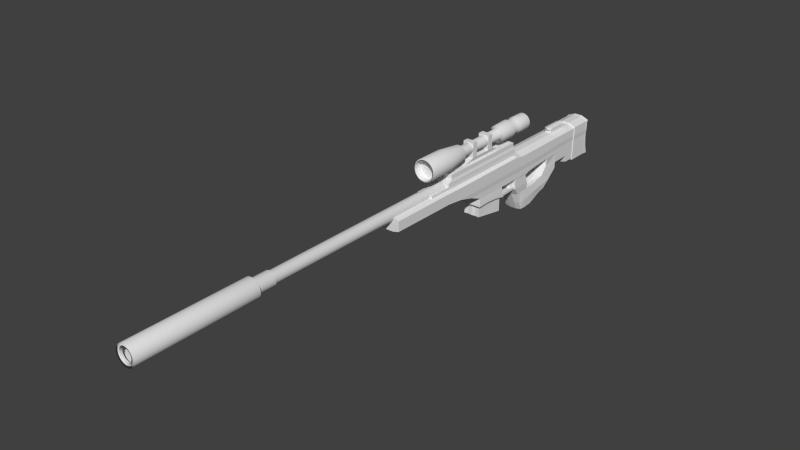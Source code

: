 # Source: SniperRifle.blend  (saved by Blender 2.75.0; exported with 4.5.12 LTS)
import bpy
from mathutils import Matrix  # noqa: F401  (used for matrix-valued properties, if any)

bpy.ops.wm.read_factory_settings(use_empty=True)
scene = bpy.context.scene
scene.name = 'Scene'

# ---- collections
col_collection_1 = bpy.data.collections.new('Collection 1'); scene.collection.children.link(col_collection_1)

# ---- world
world_world = bpy.data.worlds.new('World'); scene.world = world_world
world_world.color = (0.05088, 0.05088, 0.05088)
world_world.use_sun_shadow = False
world_world.sun_shadow_jitter_overblur = 0.0
world_world.cycles.sampling_method = 'MANUAL'
world_world.cycles.sample_map_resolution = 256

# ---- meshes
me_cylinder = bpy.data.meshes.new('Cylinder')
me_cylinder.from_pydata([(-5.224e-09, 0.8115, -1.384), (-8.822e-08, 1.165, 1.447), (0.1583, 0.7959, -1.384), (0.2273, 1.143, 1.447), (0.3105, 0.7497, -1.384), (0.4459, 1.077, 1.447), (0.4508, 0.6747, -1.384), (0.6474, 0.9689, 1.447), (0.5738, 0.5738, -1.384), (0.8239, 0.8239, 1.447), (0.6747, 0.4508, -1.384), (0.9689, 0.6474, 1.447), (0.7497, 0.3105, -1.384), (1.077, 0.4459, 1.447), (0.7959, 0.1583, -1.384), (1.143, 0.2273, 1.447), (0.8115, -1.099e-08, -1.384), (1.165, 9.966e-08, 1.447), (0.7959, -0.1583, -1.384), (1.143, -0.2273, 1.447), (0.7497, -0.3105, -1.384), (1.077, -0.4459, 1.447), (0.6747, -0.4508, -1.384), (0.9689, -0.6474, 1.447), (0.5738, -0.5738, -1.384), (0.8239, -0.8239, 1.447), (0.4508, -0.6747, -1.384), (0.6474, -0.9689, 1.447), (0.3105, -0.7497, -1.384), (0.4459, -1.077, 1.447), (0.1583, -0.7959, -1.384), (0.2273, -1.143, 1.447), (-2.541e-07, -0.8115, -1.384), (-4.108e-07, -1.165, 1.447), (-0.1583, -0.7959, -1.384), (-0.2273, -1.143, 1.447), (-0.3105, -0.7497, -1.384), (-0.4459, -1.077, 1.447), (-0.4508, -0.6747, -1.384), (-0.6474, -0.9689, 1.447), (-0.5738, -0.5738, -1.384), (-0.8239, -0.8239, 1.447), (-0.6747, -0.4508, -1.384), (-0.9689, -0.6474, 1.447), (-0.7497, -0.3105, -1.384), (-1.077, -0.4459, 1.447), (-0.7959, -0.1583, -1.384), (-1.143, -0.2273, 1.447), (-0.8115, 7.169e-07, -1.384), (-1.165, 1.157e-06, 1.447), (-0.7959, 0.1583, -1.384), (-1.143, 0.2273, 1.447), (-0.7497, 0.3105, -1.384), (-1.077, 0.4459, 1.447), (-0.6747, 0.4508, -1.384), (-0.9689, 0.6474, 1.447), (-0.5738, 0.5738, -1.384), (-0.8239, 0.8239, 1.447), (-0.4508, 0.6747, -1.384), (-0.6474, 0.9689, 1.447), (-0.3105, 0.7497, -1.384), (-0.4459, 1.077, 1.447), (-0.1583, 0.7959, -1.384), (-0.2273, 1.143, 1.447), (0.0, 1.0, -1.384), (0.1951, 0.9808, -1.384), (0.3827, 0.9239, -1.384), (0.5556, 0.8315, -1.384), (0.7071, 0.7071, -1.384), (0.8315, 0.5556, -1.384), (0.9239, 0.3827, -1.384), (0.9808, 0.1951, -1.384), (1.0, -3.466e-08, -1.384), (0.9808, -0.1951, -1.384), (0.9239, -0.3827, -1.384), (0.8315, -0.5556, -1.384), (0.7071, -0.7071, -1.384), (0.5556, -0.8315, -1.384), (0.3827, -0.9239, -1.384), (0.1951, -0.9808, -1.384), (-3.258e-07, -1.0, -1.384), (-0.1951, -0.9808, -1.384), (-0.3827, -0.9239, -1.384), (-0.5556, -0.8315, -1.384), (-0.7071, -0.7071, -1.384), (-0.8315, -0.5556, -1.384), (-0.9239, -0.3827, -1.384), (-0.9808, -0.1951, -1.384), (-1.0, 8.554e-07, -1.384), (-0.9808, 0.1951, -1.384), (-0.9239, 0.3827, -1.384), (-0.8315, 0.5556, -1.384), (-0.7071, 0.7071, -1.384), (-0.5556, 0.8315, -1.384), (-0.3827, 0.9239, -1.384), (-0.1951, 0.9808, -1.384), (-5.224e-09, 0.8115, -1.332), (0.1583, 0.7959, -1.332), (0.3105, 0.7497, -1.332), (0.4508, 0.6747, -1.332), (0.5738, 0.5738, -1.332), (0.6747, 0.4508, -1.332), (0.7497, 0.3105, -1.332), (0.7959, 0.1583, -1.332), (0.8115, 3.957e-09, -1.332), (0.7959, -0.1583, -1.332), (0.7497, -0.3105, -1.332), (0.6747, -0.4508, -1.332), (0.5738, -0.5738, -1.332), (0.4508, -0.6747, -1.332), (0.3105, -0.7497, -1.332), (0.1583, -0.7959, -1.332), (-2.541e-07, -0.8115, -1.332), (-0.1583, -0.7959, -1.332), (-0.3105, -0.7497, -1.332), (-0.4508, -0.6747, -1.332), (-0.5738, -0.5738, -1.332), (-0.6747, -0.4508, -1.332), (-0.7497, -0.3105, -1.332), (-0.7959, -0.1583, -1.332), (-0.8115, 7.318e-07, -1.332), (-0.7959, 0.1583, -1.332), (-0.7497, 0.3105, -1.332), (-0.6747, 0.4508, -1.332), (-0.5738, 0.5738, -1.332), (-0.4508, 0.6747, -1.332), (-0.3105, 0.7497, -1.332), (-0.1583, 0.7959, -1.332), (0.263, 1.322, 1.447), (-3.11e-08, 1.348, 1.447), (0.516, 1.246, 1.447), (0.7491, 1.121, 1.447), (0.9534, 0.9534, 1.447), (1.121, 0.7491, 1.447), (1.246, 0.516, 1.447), (1.322, 0.263, 1.447), (1.348, 1.191e-07, 1.447), (1.322, -0.263, 1.447), (1.246, -0.516, 1.447), (1.121, -0.7491, 1.447), (0.9534, -0.9534, 1.447), (0.7491, -1.121, 1.447), (0.516, -1.246, 1.447), (0.263, -1.322, 1.447), (-4.704e-07, -1.348, 1.447), (-0.263, -1.322, 1.447), (-0.516, -1.246, 1.447), (-0.7491, -1.121, 1.447), (-0.9534, -0.9534, 1.447), (-1.121, -0.7491, 1.447), (-1.246, -0.516, 1.447), (-1.322, -0.263, 1.447), (-1.348, 1.319e-06, 1.447), (-1.322, 0.263, 1.447), (-1.246, 0.516, 1.447), (-1.121, 0.7491, 1.447), (-0.9534, 0.9534, 1.447), (-0.7491, 1.121, 1.447), (-0.516, 1.246, 1.447), (-0.263, 1.322, 1.447), (0.2273, 1.143, 1.309), (-8.822e-08, 1.165, 1.309), (0.4459, 1.077, 1.309), (0.6474, 0.9689, 1.309), (0.8239, 0.8239, 1.309), (0.9689, 0.6474, 1.309), (1.077, 0.4459, 1.309), (1.143, 0.2273, 1.309), (1.165, 6.023e-08, 1.309), (1.143, -0.2273, 1.309), (1.077, -0.4459, 1.309), (0.9689, -0.6474, 1.309), (0.8239, -0.8239, 1.309), (0.6474, -0.9689, 1.309), (0.4459, -1.077, 1.309), (0.2273, -1.143, 1.309), (-4.108e-07, -1.165, 1.309), (-0.2273, -1.143, 1.309), (-0.4459, -1.077, 1.309), (-0.6474, -0.9689, 1.309), (-0.8239, -0.8239, 1.309), (-0.9689, -0.6474, 1.309), (-1.077, -0.4459, 1.309), (-1.143, -0.2273, 1.309), (-1.165, 1.118e-06, 1.309), (-1.143, 0.2273, 1.309), (-1.077, 0.4459, 1.309), (-0.9689, 0.6474, 1.309), (-0.8239, 0.8239, 1.309), (-0.6474, 0.9689, 1.309), (-0.4459, 1.077, 1.309), (-0.2273, 1.143, 1.309), (0.0, 1.0, 0.5158), (-3.11e-08, 1.348, 0.9515), (0.263, 1.322, 0.9515), (0.1951, 0.9808, 0.5158), (0.516, 1.246, 0.9515), (0.3827, 0.9239, 0.5158), (0.7491, 1.121, 0.9515), (0.5556, 0.8315, 0.5158), (0.9534, 0.9534, 0.9515), (0.7071, 0.7071, 0.5158), (1.121, 0.7491, 0.9515), (0.8315, 0.5556, 0.5158), (1.246, 0.516, 0.9515), (0.9239, 0.3827, 0.5158), (1.322, 0.263, 0.9515), (0.9808, 0.1951, 0.5158), (1.348, 2.347e-07, 0.9515), (1.0, 3.189e-07, 0.5158), (1.322, -0.263, 0.9515), (0.9808, -0.1951, 0.5158), (1.246, -0.516, 0.9515), (0.9239, -0.3827, 0.5158), (1.121, -0.7491, 0.9515), (0.8315, -0.5556, 0.5158), (0.9534, -0.9534, 0.9515), (0.7071, -0.7071, 0.5158), (0.7491, -1.121, 0.9515), (0.5556, -0.8315, 0.5158), (0.516, -1.246, 0.9515), (0.3827, -0.9239, 0.5158), (0.263, -1.322, 0.9515), (0.1951, -0.9808, 0.5158), (-4.704e-07, -1.348, 0.9515), (-3.258e-07, -1.0, 0.5158), (-0.263, -1.322, 0.9515), (-0.1951, -0.9808, 0.5158), (-0.516, -1.246, 0.9515), (-0.3827, -0.9239, 0.5158), (-0.7491, -1.121, 0.9515), (-0.5556, -0.8315, 0.5158), (-0.9534, -0.9534, 0.9515), (-0.7071, -0.7071, 0.5158), (-1.121, -0.7491, 0.9515), (-0.8315, -0.5556, 0.5158), (-1.246, -0.516, 0.9515), (-0.9239, -0.3827, 0.5158), (-1.322, -0.263, 0.9515), (-0.9808, -0.1951, 0.5158), (-1.348, 1.435e-06, 0.9515), (-1.0, 1.209e-06, 0.5158), (-1.322, 0.263, 0.9515), (-0.9808, 0.1951, 0.5158), (-1.246, 0.516, 0.9515), (-0.9239, 0.3827, 0.5158), (-1.121, 0.7491, 0.9515), (-0.8315, 0.5556, 0.5158), (-0.9534, 0.9534, 0.9515), (-0.7071, 0.7071, 0.5158), (-0.7491, 1.121, 0.9515), (-0.5556, 0.8315, 0.5158), (-0.516, 1.246, 0.9515), (-0.3827, 0.9239, 0.5158), (-0.263, 1.322, 0.9515), (-0.1951, 0.9808, 0.5158), (0.1293, 0.6503, 0.504), (0.2537, 0.6125, 0.504), (0.3684, 0.5513, 0.504), (0.4688, 0.4688, 0.504), (0.5513, 0.3684, 0.504), (0.6125, 0.2537, 0.504), (0.6503, 0.1293, 0.504), (0.663, 4.105e-07, 0.504), (0.6503, -0.1293, 0.504), (0.6125, -0.2537, 0.504), (0.5513, -0.3683, 0.504), (0.4688, -0.4688, 0.504), (0.3684, -0.5513, 0.504), (0.2537, -0.6125, 0.504), (0.1293, -0.6503, 0.504), (-1.877e-07, -0.663, 0.504), (-0.1293, -0.6503, 0.504), (-0.2537, -0.6125, 0.504), (-0.3684, -0.5513, 0.504), (-0.4688, -0.4688, 0.504), (-0.5513, -0.3683, 0.504), (-0.6125, -0.2537, 0.504), (-0.6503, -0.1293, 0.504), (-0.663, 1.001e-06, 0.504), (-0.6503, 0.1293, 0.504), (-0.6125, 0.2537, 0.504), (-0.5513, 0.3684, 0.504), (-0.4688, 0.4688, 0.504), (-0.3683, 0.5513, 0.504), (-0.2537, 0.6125, 0.504), (-0.1293, 0.6503, 0.504), (2.835e-08, 0.663, 0.504), (0.1293, 0.6503, -0.5456), (0.2537, 0.6125, -0.5456), (0.3684, 0.5513, -0.5456), (0.4688, 0.4688, -0.5456), (0.5513, 0.3684, -0.5456), (0.6125, 0.2537, -0.5456), (0.6503, 0.1293, -0.5456), (0.663, 1.722e-07, -0.5456), (0.6503, -0.1293, -0.5456), (0.6125, -0.2537, -0.5456), (0.5513, -0.3684, -0.5456), (0.4688, -0.4688, -0.5456), (0.3684, -0.5513, -0.5456), (0.2537, -0.6125, -0.5456), (0.1293, -0.6503, -0.5456), (-1.877e-07, -0.663, -0.5456), (-0.1293, -0.6503, -0.5456), (-0.2537, -0.6125, -0.5456), (-0.3684, -0.5513, -0.5456), (-0.4688, -0.4688, -0.5456), (-0.5513, -0.3683, -0.5456), (-0.6125, -0.2537, -0.5456), (-0.6503, -0.1293, -0.5456), (-0.663, 7.624e-07, -0.5456), (-0.6503, 0.1293, -0.5456), (-0.6125, 0.2537, -0.5456), (-0.5513, 0.3684, -0.5456), (-0.4688, 0.4688, -0.5456), (-0.3683, 0.5513, -0.5456), (-0.2537, 0.6125, -0.5456), (-0.1293, 0.6503, -0.5456), (2.835e-08, 0.663, -0.5456), (0.1951, 0.9808, -0.5635), (0.3827, 0.9239, -0.5635), (0.5556, 0.8315, -0.5635), (0.7071, 0.7071, -0.5635), (0.8315, 0.5556, -0.5635), (0.9239, 0.3827, -0.5635), (0.9808, 0.1951, -0.5635), (1.0, 1.074e-07, -0.5635), (0.9808, -0.1951, -0.5635), (0.9239, -0.3827, -0.5635), (0.8315, -0.5556, -0.5635), (0.7071, -0.7071, -0.5635), (0.5556, -0.8315, -0.5635), (0.3827, -0.9239, -0.5635), (0.1951, -0.9808, -0.5635), (-3.258e-07, -1.0, -0.5635), (-0.1951, -0.9808, -0.5635), (-0.3827, -0.9239, -0.5635), (-0.5556, -0.8315, -0.5635), (-0.7071, -0.7071, -0.5635), (-0.8315, -0.5556, -0.5635), (-0.9239, -0.3827, -0.5635), (-0.9808, -0.1951, -0.5635), (-1.0, 9.975e-07, -0.5635), (-0.9808, 0.1951, -0.5635), (-0.9239, 0.3827, -0.5635), (-0.8315, 0.5556, -0.5635), (-0.7071, 0.7071, -0.5635), (-0.5556, 0.8315, -0.5635), (-0.3827, 0.9239, -0.5635), (-0.1951, 0.9808, -0.5635), (0.0, 1.0, -0.5635), (0.2133, 1.072, -0.906), (0.1746, 0.8778, -0.9136), (0.1746, 0.8778, -1.078), (0.1951, 0.9808, -1.08), (0.4184, 1.01, -0.906), (0.3425, 0.8269, -0.9136), (0.3425, 0.8269, -1.078), (0.3827, 0.9239, -1.08), (0.6075, 0.9091, -0.906), (0.4973, 0.7442, -0.9136), (0.4973, 0.7442, -1.078), (0.5556, 0.8315, -1.08), (0.7731, 0.7731, -0.906), (0.6329, 0.6329, -0.9136), (0.6329, 0.6329, -1.078), (0.7071, 0.7071, -1.08), (0.9091, 0.6075, -0.906), (0.7442, 0.4973, -0.9136), (0.7442, 0.4973, -1.078), (0.8315, 0.5556, -1.08), (1.01, 0.4184, -0.906), (0.8269, 0.3425, -0.9136), (0.8269, 0.3425, -1.078), (0.9239, 0.3827, -1.08), (1.072, 0.2133, -0.906), (0.8778, 0.1746, -0.9136), (0.8778, 0.1746, -1.078), (0.9808, 0.1951, -1.08), (1.093, 7.654e-09, -0.906), (0.895, 7.197e-08, -0.9136), (0.895, 4.148e-08, -1.078), (1.0, 3.389e-08, -1.08), (1.072, -0.2133, -0.906), (0.8778, -0.1746, -0.9136), (0.8778, -0.1746, -1.078), (0.9808, -0.1951, -1.08), (1.01, -0.4184, -0.906), (0.8269, -0.3425, -0.9136), (0.8269, -0.3425, -1.078), (0.9239, -0.3827, -1.08), (0.9091, -0.6075, -0.906), (0.7442, -0.4973, -0.9136), (0.7442, -0.4973, -1.078), (0.8315, -0.5556, -1.08), (0.7731, -0.7731, -0.906), (0.6329, -0.6329, -0.9136), (0.6329, -0.6329, -1.078), (0.7071, -0.7071, -1.08), (0.6075, -0.9091, -0.906), (0.4973, -0.7442, -0.9136), (0.4973, -0.7442, -1.078), (0.5556, -0.8315, -1.08), (0.4184, -1.01, -0.906), (0.3425, -0.8269, -0.9136), (0.3425, -0.8269, -1.078), (0.3827, -0.9239, -1.08), (0.2133, -1.072, -0.906), (0.1746, -0.8778, -0.9136), (0.1746, -0.8778, -1.078), (0.1951, -0.9808, -1.08), (-3.674e-07, -1.093, -0.906), (-2.86e-07, -0.895, -0.9136), (-2.86e-07, -0.895, -1.078), (-3.258e-07, -1.0, -1.08), (-0.2133, -1.072, -0.906), (-0.1746, -0.8778, -0.9136), (-0.1746, -0.8778, -1.078), (-0.1951, -0.9808, -1.08), (-0.4184, -1.01, -0.906), (-0.3425, -0.8269, -0.9136), (-0.3425, -0.8269, -1.078), (-0.3827, -0.9239, -1.08), (-0.6075, -0.9091, -0.906), (-0.4973, -0.7442, -0.9136), (-0.4973, -0.7442, -1.078), (-0.5556, -0.8315, -1.08), (-0.7731, -0.7731, -0.906), (-0.6329, -0.6329, -0.9136), (-0.6329, -0.6329, -1.078), (-0.7071, -0.7071, -1.08), (-0.9091, -0.6075, -0.906), (-0.7442, -0.4973, -0.9136), (-0.7442, -0.4973, -1.078), (-0.8315, -0.5556, -1.08), (-1.01, -0.4184, -0.906), (-0.8269, -0.3425, -0.9136), (-0.8269, -0.3425, -1.078), (-0.9239, -0.3827, -1.08), (-1.072, -0.2133, -0.906), (-0.8778, -0.1746, -0.9136), (-0.8778, -0.1746, -1.078), (-0.9808, -0.1951, -1.08), (-1.093, 9.809e-07, -0.906), (-0.895, 8.686e-07, -0.9136), (-0.895, 8.382e-07, -1.078), (-1.0, 9.24e-07, -1.08), (-1.072, 0.2133, -0.906), (-0.8778, 0.1746, -0.9136), (-0.8778, 0.1746, -1.078), (-0.9808, 0.1951, -1.08), (-1.01, 0.4184, -0.906), (-0.8269, 0.3425, -0.9136), (-0.8269, 0.3425, -1.078), (-0.9239, 0.3827, -1.08), (-0.9091, 0.6075, -0.906), (-0.7442, 0.4973, -0.9136), (-0.7442, 0.4973, -1.078), (-0.8315, 0.5556, -1.08), (-0.7731, 0.7731, -0.906), (-0.6329, 0.6329, -0.9136), (-0.6329, 0.6329, -1.078), (-0.7071, 0.7071, -1.08), (-0.6075, 0.9091, -0.906), (-0.4973, 0.7442, -0.9136), (-0.4973, 0.7442, -1.078), (-0.5556, 0.8315, -1.08), (-0.4184, 1.01, -0.906), (-0.3425, 0.8269, -0.9136), (-0.3425, 0.8269, -1.078), (-0.3827, 0.9239, -1.08), (-0.2133, 1.072, -0.906), (-0.1746, 0.8778, -0.9136), (-0.1746, 0.8778, -1.078), (-0.1951, 0.9808, -1.08), (0.0, 1.0, -1.08), (5.621e-09, 0.895, -1.078), (5.621e-09, 0.895, -0.9136), (-1.109e-08, 1.093, -0.906)], [], [(193, 129, 128, 194), (194, 128, 130, 196), (196, 130, 131, 198), (198, 131, 132, 200), (200, 132, 133, 202), (202, 133, 134, 204), (204, 134, 135, 206), (206, 135, 136, 208), (208, 136, 137, 210), (210, 137, 138, 212), (212, 138, 139, 214), (214, 139, 140, 216), (216, 140, 141, 218), (218, 141, 142, 220), (220, 142, 143, 222), (222, 143, 144, 224), (224, 144, 145, 226), (226, 145, 146, 228), (228, 146, 147, 230), (230, 147, 148, 232), (232, 148, 149, 234), (234, 149, 150, 236), (236, 150, 151, 238), (238, 151, 152, 240), (240, 152, 153, 242), (242, 153, 154, 244), (244, 154, 155, 246), (246, 155, 156, 248), (248, 156, 157, 250), (250, 157, 158, 252), (49, 47, 183, 184), (254, 159, 129, 193), (252, 158, 159, 254), (34, 36, 114, 113), (2, 0, 64, 65), (4, 2, 65, 66), (6, 4, 66, 67), (8, 6, 67, 68), (10, 8, 68, 69), (12, 10, 69, 70), (14, 12, 70, 71), (16, 14, 71, 72), (18, 16, 72, 73), (20, 18, 73, 74), (22, 20, 74, 75), (24, 22, 75, 76), (26, 24, 76, 77), (28, 26, 77, 78), (30, 28, 78, 79), (32, 30, 79, 80), (34, 32, 80, 81), (36, 34, 81, 82), (38, 36, 82, 83), (40, 38, 83, 84), (42, 40, 84, 85), (44, 42, 85, 86), (46, 44, 86, 87), (48, 46, 87, 88), (50, 48, 88, 89), (52, 50, 89, 90), (54, 52, 90, 91), (56, 54, 91, 92), (58, 56, 92, 93), (60, 58, 93, 94), (62, 60, 94, 95), (0, 62, 95, 64), (96, 97, 98, 99, 100, 101, 102, 103, 104, 105, 106, 107, 108, 109, 110, 111, 112, 113, 114, 115, 116, 117, 118, 119, 120, 121, 122, 123, 124, 125, 126, 127), (8, 10, 101, 100), (62, 0, 96, 127), (36, 38, 115, 114), (10, 12, 102, 101), (38, 40, 116, 115), (12, 14, 103, 102), (40, 42, 117, 116), (14, 16, 104, 103), (42, 44, 118, 117), (16, 18, 105, 104), (44, 46, 119, 118), (18, 20, 106, 105), (46, 48, 120, 119), (20, 22, 107, 106), (48, 50, 121, 120), (22, 24, 108, 107), (50, 52, 122, 121), (24, 26, 109, 108), (52, 54, 123, 122), (26, 28, 110, 109), (0, 2, 97, 96), (54, 56, 124, 123), (28, 30, 111, 110), (2, 4, 98, 97), (56, 58, 125, 124), (30, 32, 112, 111), (4, 6, 99, 98), (58, 60, 126, 125), (32, 34, 113, 112), (6, 8, 100, 99), (60, 62, 127, 126), (1, 3, 128, 129), (3, 5, 130, 128), (5, 7, 131, 130), (7, 9, 132, 131), (9, 11, 133, 132), (11, 13, 134, 133), (13, 15, 135, 134), (15, 17, 136, 135), (17, 19, 137, 136), (19, 21, 138, 137), (21, 23, 139, 138), (23, 25, 140, 139), (25, 27, 141, 140), (27, 29, 142, 141), (29, 31, 143, 142), (31, 33, 144, 143), (33, 35, 145, 144), (35, 37, 146, 145), (37, 39, 147, 146), (39, 41, 148, 147), (41, 43, 149, 148), (43, 45, 150, 149), (45, 47, 151, 150), (47, 49, 152, 151), (49, 51, 153, 152), (51, 53, 154, 153), (53, 55, 155, 154), (55, 57, 156, 155), (57, 59, 157, 156), (59, 61, 158, 157), (61, 63, 159, 158), (63, 1, 129, 159), (160, 161, 191, 190, 189, 188, 187, 186, 185, 184, 183, 182, 181, 180, 179, 178, 177, 176, 175, 174, 173, 172, 171, 170, 169, 168, 167, 166, 165, 164, 163, 162), (23, 21, 170, 171), (51, 49, 184, 185), (25, 23, 171, 172), (53, 51, 185, 186), (27, 25, 172, 173), (55, 53, 186, 187), (29, 27, 173, 174), (3, 1, 161, 160), (57, 55, 187, 188), (31, 29, 174, 175), (5, 3, 160, 162), (59, 57, 188, 189), (33, 31, 175, 176), (7, 5, 162, 163), (61, 59, 189, 190), (35, 33, 176, 177), (9, 7, 163, 164), (63, 61, 190, 191), (37, 35, 177, 178), (11, 9, 164, 165), (1, 63, 191, 161), (39, 37, 178, 179), (13, 11, 165, 166), (41, 39, 179, 180), (15, 13, 166, 167), (43, 41, 180, 181), (17, 15, 167, 168), (45, 43, 181, 182), (19, 17, 168, 169), (47, 45, 182, 183), (21, 19, 169, 170), (285, 253, 255, 286), (253, 252, 254, 255), (286, 255, 192, 287), (255, 254, 193, 192), (284, 251, 253, 285), (251, 250, 252, 253), (283, 249, 251, 284), (249, 248, 250, 251), (282, 247, 249, 283), (247, 246, 248, 249), (281, 245, 247, 282), (245, 244, 246, 247), (280, 243, 245, 281), (243, 242, 244, 245), (279, 241, 243, 280), (241, 240, 242, 243), (278, 239, 241, 279), (239, 238, 240, 241), (277, 237, 239, 278), (237, 236, 238, 239), (276, 235, 237, 277), (235, 234, 236, 237), (275, 233, 235, 276), (233, 232, 234, 235), (274, 231, 233, 275), (231, 230, 232, 233), (273, 229, 231, 274), (229, 228, 230, 231), (272, 227, 229, 273), (227, 226, 228, 229), (271, 225, 227, 272), (225, 224, 226, 227), (270, 223, 225, 271), (223, 222, 224, 225), (269, 221, 223, 270), (221, 220, 222, 223), (268, 219, 221, 269), (219, 218, 220, 221), (267, 217, 219, 268), (217, 216, 218, 219), (266, 215, 217, 267), (215, 214, 216, 217), (265, 213, 215, 266), (213, 212, 214, 215), (264, 211, 213, 265), (211, 210, 212, 213), (263, 209, 211, 264), (209, 208, 210, 211), (262, 207, 209, 263), (207, 206, 208, 209), (261, 205, 207, 262), (205, 204, 206, 207), (260, 203, 205, 261), (203, 202, 204, 205), (259, 201, 203, 260), (201, 200, 202, 203), (258, 199, 201, 259), (199, 198, 200, 201), (257, 197, 199, 258), (197, 196, 198, 199), (256, 195, 197, 257), (195, 194, 196, 197), (287, 192, 195, 256), (192, 193, 194, 195), (319, 287, 256, 288), (288, 256, 257, 289), (289, 257, 258, 290), (290, 258, 259, 291), (291, 259, 260, 292), (292, 260, 261, 293), (293, 261, 262, 294), (294, 262, 263, 295), (295, 263, 264, 296), (296, 264, 265, 297), (297, 265, 266, 298), (298, 266, 267, 299), (299, 267, 268, 300), (300, 268, 269, 301), (301, 269, 270, 302), (302, 270, 271, 303), (303, 271, 272, 304), (304, 272, 273, 305), (305, 273, 274, 306), (306, 274, 275, 307), (307, 275, 276, 308), (308, 276, 277, 309), (309, 277, 278, 310), (310, 278, 279, 311), (311, 279, 280, 312), (312, 280, 281, 313), (313, 281, 282, 314), (314, 282, 283, 315), (315, 283, 284, 316), (316, 284, 285, 317), (318, 286, 287, 319), (317, 285, 286, 318), (349, 317, 318, 350), (350, 318, 319, 351), (348, 316, 317, 349), (347, 315, 316, 348), (346, 314, 315, 347), (345, 313, 314, 346), (344, 312, 313, 345), (343, 311, 312, 344), (342, 310, 311, 343), (341, 309, 310, 342), (340, 308, 309, 341), (339, 307, 308, 340), (338, 306, 307, 339), (337, 305, 306, 338), (336, 304, 305, 337), (335, 303, 304, 336), (334, 302, 303, 335), (333, 301, 302, 334), (332, 300, 301, 333), (331, 299, 300, 332), (330, 298, 299, 331), (329, 297, 298, 330), (328, 296, 297, 329), (327, 295, 296, 328), (326, 294, 295, 327), (325, 293, 294, 326), (324, 292, 293, 325), (323, 291, 292, 324), (322, 290, 291, 323), (321, 289, 290, 322), (320, 288, 289, 321), (351, 319, 288, 320), (479, 351, 320, 352), (352, 320, 321, 356), (356, 321, 322, 360), (360, 322, 323, 364), (364, 323, 324, 368), (368, 324, 325, 372), (372, 325, 326, 376), (376, 326, 327, 380), (380, 327, 328, 384), (384, 328, 329, 388), (388, 329, 330, 392), (392, 330, 331, 396), (396, 331, 332, 400), (400, 332, 333, 404), (404, 333, 334, 408), (408, 334, 335, 412), (412, 335, 336, 416), (416, 336, 337, 420), (420, 337, 338, 424), (424, 338, 339, 428), (428, 339, 340, 432), (432, 340, 341, 436), (436, 341, 342, 440), (440, 342, 343, 444), (444, 343, 344, 448), (448, 344, 345, 452), (452, 345, 346, 456), (456, 346, 347, 460), (460, 347, 348, 464), (464, 348, 349, 468), (472, 350, 351, 479), (468, 349, 350, 472), (94, 471, 475, 95), (471, 470, 474, 475), (470, 469, 473, 474), (469, 468, 472, 473), (95, 475, 476, 64), (475, 474, 477, 476), (474, 473, 478, 477), (473, 472, 479, 478), (93, 467, 471, 94), (467, 466, 470, 471), (466, 465, 469, 470), (465, 464, 468, 469), (92, 463, 467, 93), (463, 462, 466, 467), (462, 461, 465, 466), (461, 460, 464, 465), (91, 459, 463, 92), (459, 458, 462, 463), (458, 457, 461, 462), (457, 456, 460, 461), (90, 455, 459, 91), (455, 454, 458, 459), (454, 453, 457, 458), (453, 452, 456, 457), (89, 451, 455, 90), (451, 450, 454, 455), (450, 449, 453, 454), (449, 448, 452, 453), (88, 447, 451, 89), (447, 446, 450, 451), (446, 445, 449, 450), (445, 444, 448, 449), (87, 443, 447, 88), (443, 442, 446, 447), (442, 441, 445, 446), (441, 440, 444, 445), (86, 439, 443, 87), (439, 438, 442, 443), (438, 437, 441, 442), (437, 436, 440, 441), (85, 435, 439, 86), (435, 434, 438, 439), (434, 433, 437, 438), (433, 432, 436, 437), (84, 431, 435, 85), (431, 430, 434, 435), (430, 429, 433, 434), (429, 428, 432, 433), (83, 427, 431, 84), (427, 426, 430, 431), (426, 425, 429, 430), (425, 424, 428, 429), (82, 423, 427, 83), (423, 422, 426, 427), (422, 421, 425, 426), (421, 420, 424, 425), (81, 419, 423, 82), (419, 418, 422, 423), (418, 417, 421, 422), (417, 416, 420, 421), (80, 415, 419, 81), (415, 414, 418, 419), (414, 413, 417, 418), (413, 412, 416, 417), (79, 411, 415, 80), (411, 410, 414, 415), (410, 409, 413, 414), (409, 408, 412, 413), (78, 407, 411, 79), (407, 406, 410, 411), (406, 405, 409, 410), (405, 404, 408, 409), (77, 403, 407, 78), (403, 402, 406, 407), (402, 401, 405, 406), (401, 400, 404, 405), (76, 399, 403, 77), (399, 398, 402, 403), (398, 397, 401, 402), (397, 396, 400, 401), (75, 395, 399, 76), (395, 394, 398, 399), (394, 393, 397, 398), (393, 392, 396, 397), (74, 391, 395, 75), (391, 390, 394, 395), (390, 389, 393, 394), (389, 388, 392, 393), (73, 387, 391, 74), (387, 386, 390, 391), (386, 385, 389, 390), (385, 384, 388, 389), (72, 383, 387, 73), (383, 382, 386, 387), (382, 381, 385, 386), (381, 380, 384, 385), (71, 379, 383, 72), (379, 378, 382, 383), (378, 377, 381, 382), (377, 376, 380, 381), (70, 375, 379, 71), (375, 374, 378, 379), (374, 373, 377, 378), (373, 372, 376, 377), (69, 371, 375, 70), (371, 370, 374, 375), (370, 369, 373, 374), (369, 368, 372, 373), (68, 367, 371, 69), (367, 366, 370, 371), (366, 365, 369, 370), (365, 364, 368, 369), (67, 363, 367, 68), (363, 362, 366, 367), (362, 361, 365, 366), (361, 360, 364, 365), (66, 359, 363, 67), (359, 358, 362, 363), (358, 357, 361, 362), (357, 356, 360, 361), (65, 355, 359, 66), (355, 354, 358, 359), (354, 353, 357, 358), (353, 352, 356, 357), (64, 476, 355, 65), (476, 477, 354, 355), (477, 478, 353, 354), (478, 479, 352, 353)])
me_cylinder.polygons.foreach_set('use_smooth', [1, 1, 1, 1, 1, 1, 1, 1, 1, 1, 1, 1, 1, 1, 1, 1, 1, 1, 1, 1, 1, 1, 1, 1, 1, 1, 1, 1, 1, 1, 1, 1, 1, 1, 1, 1, 1, 1, 1, 1, 1, 1, 1, 1, 1, 1, 1, 1, 1, 1, 1, 1, 1, 1, 1, 1, 1, 1, 1, 1, 1, 1, 1, 1, 1, 1, 0, 1, 1, 1, 1, 1, 1, 1, 1, 1, 1, 1, 1, 1, 1, 1, 1, 1, 1, 1, 1, 1, 1, 1, 1, 1, 1, 1, 1, 1, 1, 1, 1, 1, 1, 1, 1, 1, 1, 1, 1, 1, 1, 1, 1, 1, 1, 1, 1, 1, 1, 1, 1, 1, 1, 1, 1, 1, 1, 1, 1, 1, 1, 1, 0, 1, 1, 1, 1, 1, 1, 1, 1, 1, 1, 1, 1, 1, 1, 1, 1, 1, 1, 1, 1, 1, 1, 1, 1, 1, 1, 1, 1, 1, 1, 1, 1, 1, 1, 1, 1, 1, 1, 1, 1, 1, 1, 1, 1, 1, 1, 1, 1, 1, 1, 1, 1, 1, 1, 1, 1, 1, 1, 1, 1, 1, 1, 1, 1, 1, 1, 1, 1, 1, 1, 1, 1, 1, 1, 1, 1, 1, 1, 1, 1, 1, 1, 1, 1, 1, 1, 1, 1, 1, 1, 1, 1, 1, 1, 1, 1, 1, 1, 1, 1, 1, 1, 1, 1, 1, 1, 1, 1, 1, 1, 1, 1, 1, 1, 1, 1, 1, 1, 1, 1, 1, 1, 1, 1, 1, 1, 1, 1, 1, 1, 1, 1, 1, 1, 1, 1, 1, 1, 1, 1, 1, 1, 1, 1, 1, 1, 1, 1, 1, 1, 1, 1, 1, 1, 1, 1, 1, 1, 1, 1, 1, 1, 1, 1, 1, 1, 1, 1, 1, 1, 1, 1, 1, 1, 1, 1, 1, 1, 1, 1, 1, 1, 1, 1, 1, 1, 1, 1, 1, 1, 1, 1, 1, 1, 1, 1, 1, 1, 1, 1, 1, 1, 1, 1, 1, 1, 1, 1, 1, 1, 1, 1, 1, 1, 1, 1, 1, 1, 1, 1, 1, 1, 1, 1, 1, 1, 1, 1, 1, 1, 1, 1, 1, 1, 1, 1, 1, 1, 1, 1, 1, 1, 1, 1, 1, 1, 1, 1, 1, 1, 1, 1, 1, 1, 1, 1, 1, 1, 1, 1, 1, 1, 1, 1, 1, 1, 1, 1, 1, 1, 1, 1, 1, 1, 1, 1, 1, 1, 1, 1, 1, 1, 1, 1, 1, 1, 1, 1, 1, 1, 1, 1, 1, 1, 1, 1, 1, 1, 1, 1, 1, 1, 1, 1, 1, 1, 1, 1, 1, 1, 1, 1, 1, 1, 1, 1, 1, 1, 1])
me_cylinder.use_remesh_preserve_volume = False
me_cylinder.use_remesh_preserve_attributes = False
me_cylinder.use_mirror_vertex_groups = False
me_cylinder.update()
me_cube = bpy.data.meshes.new('Cube')
me_cube.from_pydata([(-1.0, -1.0, -1.0), (-0.9015, -0.9015, 0.9669), (-1.0, 0.927, -1.0), (-0.9015, 0.9015, 0.9669), (1.0, -1.0, -1.0), (0.9015, -0.9015, 0.9669), (1.0, 0.927, -1.0), (0.9015, 0.9015, 0.9669), (-1.0, -1.0, 0.6276), (-1.0, 0.927, 0.6276), (1.0, 0.927, 0.6276), (1.0, -1.0, 0.6276), (-0.4921, -0.4921, 1.472), (-0.4921, 0.4921, 1.472), (0.4921, 0.4921, 1.472), (0.4921, -0.4921, 1.472), (-1.0, -1.0, 0.1985), (-1.0, 0.927, 0.1985), (1.0, 0.927, 0.1985), (1.0, -1.0, 0.1985), (1.0, -1.445, 0.1985), (1.0, -1.445, -1.0), (-1.0, -1.445, -1.0), (-1.0, -1.445, 0.1985), (-0.9015, -0.9015, 1.472), (-0.9015, 0.9015, 1.472), (0.9015, 0.9015, 1.472), (0.9015, -0.9015, 1.472), (-0.677, -0.2727, 2.036), (-0.677, 0.2761, 2.036), (0.7019, 0.2761, 2.036), (0.7019, -0.2727, 2.036), (-1.0, -0.3577, 0.6276), (-1.0, 0.2847, 0.6276), (-1.0, 0.2847, -1.0), (-1.0, -0.3577, -1.0), (1.0, 0.2847, 0.6276), (1.0, -0.3577, 0.6276), (1.0, -0.3577, -1.0), (1.0, 0.2847, -1.0), (-0.9015, -0.3005, 0.9669), (-0.9015, 0.3005, 0.9669), (0.9015, 0.3005, 0.9669), (0.9015, -0.3005, 0.9669), (-0.9015, -0.3005, 1.472), (-0.9015, 0.3005, 1.472), (0.9015, 0.3005, 1.472), (0.9015, -0.3005, 1.472), (1.0, -0.3577, 0.1985), (1.0, 0.2847, 0.1985), (-1.0, 0.2847, 0.1985), (-1.0, -0.3577, 0.1985), (-0.4921, -0.164, 1.472), (-0.4921, 0.164, 1.472), (0.4921, 0.164, 1.472), (0.4921, -0.164, 1.472), (-0.677, -0.164, 2.036), (-0.677, 0.164, 2.036), (0.7019, 0.164, 2.036), (0.7019, -0.164, 2.036), (-0.677, 0.164, 3.858), (-0.677, 0.2761, 3.858), (0.7019, 0.2761, 3.858), (0.7019, -0.164, 3.858), (0.7019, -0.2727, 3.858), (-0.677, -0.2727, 3.858), (-0.677, -0.164, 3.858), (0.7019, 0.164, 3.858)], [], [(50, 17, 2, 34), (17, 18, 6, 2), (48, 19, 4, 38), (16, 0, 22, 23), (34, 2, 6, 39), (40, 1, 24, 44), (41, 3, 9, 33), (3, 7, 10, 9), (43, 5, 11, 37), (5, 1, 8, 11), (52, 12, 28, 56), (1, 5, 27, 24), (7, 3, 25, 26), (42, 7, 26, 46), (11, 8, 16, 19), (37, 11, 19, 48), (9, 10, 18, 17), (33, 9, 17, 50), (20, 23, 22, 21), (0, 4, 21, 22), (19, 16, 23, 20), (4, 19, 20, 21), (53, 13, 25, 45), (13, 14, 26, 25), (55, 15, 27, 47), (15, 12, 24, 27), (28, 31, 64, 65), (12, 15, 31, 28), (14, 13, 29, 30), (54, 14, 30, 58), (15, 55, 59, 31), (55, 54, 58, 59), (59, 56, 66, 63), (59, 58, 57, 56), (14, 54, 46, 26), (54, 55, 47, 46), (12, 52, 44, 24), (52, 53, 45, 44), (8, 32, 51, 16), (32, 33, 50, 51), (10, 36, 49, 18), (36, 37, 48, 49), (5, 43, 47, 27), (43, 42, 46, 47), (13, 53, 57, 29), (53, 52, 56, 57), (7, 42, 36, 10), (42, 43, 37, 36), (1, 40, 32, 8), (40, 41, 33, 32), (3, 41, 45, 25), (41, 40, 44, 45), (0, 35, 38, 4), (35, 34, 39, 38), (18, 49, 39, 6), (49, 48, 38, 39), (16, 51, 35, 0), (51, 50, 34, 35), (67, 62, 61, 60), (64, 63, 66, 65), (58, 30, 62, 67), (30, 29, 61, 62), (56, 28, 65, 66), (57, 58, 67, 60), (31, 59, 63, 64), (29, 57, 60, 61)])
me_cube.use_remesh_preserve_volume = False
me_cube.use_remesh_preserve_attributes = False
me_cube.use_mirror_vertex_groups = False
me_cube.update()
me_cube_000 = bpy.data.meshes.new('Cube.000')
me_cube_000.from_pydata([(-0.9546, -0.9546, -0.6632), (-0.9546, 0.827, -0.6111), (-1.0, 0.8957, 0.1851), (0.9546, -0.9546, -0.6632), (0.9546, 0.827, -0.6111), (1.0, 0.8957, 0.1851), (-1.0, 1.0, -0.2388), (1.0, 1.0, -0.2388), (-1.0, 0.6843, 0.1851), (-0.9313, 0.5253, -0.7556), (1.0, 0.6843, 0.1851), (0.9313, 0.5253, -0.7556), (1.0, 0.6843, -0.2388), (-1.0, 0.6843, -0.2388), (-0.3333, 0.8957, 0.3076), (0.3333, 0.8957, 0.3076), (0.3182, 0.827, -0.6111), (-0.3182, 0.827, -0.6111), (-0.3182, -0.9546, -0.6632), (0.3182, -0.9546, -0.6632), (0.3333, 0.6843, 0.3076), (-0.3333, 0.6843, 0.3076), (-0.3181, 0.6261, -0.8313), (0.3181, 0.6261, -0.8313), (-0.9546, 0.9546, -0.4328), (0.9546, 0.9546, -0.4328), (0.9546, -1.224, -0.4328), (-0.9546, -1.224, -0.4328), (0.9546, 0.6494, -0.4328), (-0.9546, 0.6494, -0.4328), (0.3182, -1.224, -0.4328), (-0.3182, -1.224, -0.4328), (-1.0, -1.56, 0.2602), (-0.3333, -1.56, 0.3827), (1.0, -1.56, -0.2388), (0.3333, -1.56, -0.2388), (1.0, -1.56, 0.2602), (0.3333, -1.56, 0.3827), (-0.3333, -1.56, -0.2388), (0.3654, -3.281, -0.2174), (-0.3654, -3.281, -0.2174), (-0.3646, -2.25, 0.3909), (-0.9909, -2.25, 0.2759), (0.3775, -2.124, -0.2266), (0.9909, -2.124, -0.1592), (0.9909, -2.25, 0.2759), (0.3646, -2.25, 0.3909), (-0.9909, -2.124, -0.1592), (-0.3775, -2.124, -0.2266), (-0.9591, -3.276, 0.2647), (-0.3529, -3.276, 0.3761), (0.9591, -3.281, -0.1496), (-0.9591, -3.281, -0.1496), (0.9591, -3.276, 0.2647), (0.3529, -3.276, 0.3761), (-0.9546, -0.267, -0.6866), (1.0, -0.2465, 0.2602), (-1.0, -0.2465, 0.2602), (0.9546, -0.267, -0.6866), (1.0, -0.2465, -0.2388), (-0.3182, -0.2413, -0.6866), (0.3182, -0.2413, -0.6866), (0.3333, -0.2465, 0.3827), (-0.3333, -0.2465, 0.3827), (-0.9546, -0.2413, -0.4328), (0.9546, -0.2413, -0.4328), (-1.011, -0.2458, -1.04), (-1.011, -0.9758, -0.9751), (0.3371, -0.9758, -0.9751), (1.011, -0.9758, -0.9751), (-0.3371, -0.9758, -0.9751), (-0.3371, -0.2201, -1.04), (0.3371, -0.2201, -1.04), (1.011, -0.2458, -1.04), (-1.011, -0.2201, -1.143), (-1.011, -0.9758, -1.02), (0.3371, -0.9758, -1.02), (1.011, -0.9758, -1.02), (-0.3371, -0.9758, -1.02), (-0.3371, -0.2201, -1.143), (0.3371, -0.2201, -1.143), (1.011, -0.2201, -1.143), (-1.0, -0.2465, -0.2388), (-1.0, -1.56, -0.2388), (-1.0, 0.1762, 0.2602), (0.9315, 0.1846, -0.6896), (1.0, 0.1762, -0.2388), (0.9546, 0.1614, -0.4328), (-0.9315, 0.1846, -0.6896), (1.0, 0.1762, 0.2602), (-1.0, 0.1762, -0.2388), (-0.3182, 0.1846, -0.7272), (0.3182, 0.1846, -0.7272), (0.3333, 0.1762, 0.3827), (-0.3333, 0.1762, 0.3827), (-0.9546, 0.1614, -0.4328), (-0.3646, -2.002, 0.3909), (-0.9909, -2.002, 0.2759), (0.3775, -1.892, -0.2266), (0.9909, -1.892, -0.1614), (0.9909, -2.002, 0.2759), (0.3646, -2.002, 0.3909), (-0.9909, -1.892, -0.1614), (-0.3775, -1.892, -0.2266), (0.9546, 0.1614, -0.6866), (0.9546, 0.6494, -0.6572), (0.3182, 0.6826, -0.7324), (-0.9546, 0.6494, -0.6572), (-0.3182, 0.6826, -0.7324), (-0.9546, 0.1614, -0.6866), (-0.3182, 0.1614, -0.7258), (0.3182, 0.1614, -0.7258), (-0.3181, 0.8839, -2.35), (-0.3149, 0.452, -2.295), (0.3181, 0.8839, -2.35), (0.3149, 0.452, -2.295), (0.8149, 0.4529, -2.25), (0.844, 0.7679, -2.216), (-0.844, 0.7679, -2.216), (-0.8149, 0.4529, -2.25), (-0.315, 0.3724, -1.945), (-0.3153, 0.2747, -1.508), (-0.3182, 0.1895, -1.178), (-0.9315, 0.1895, -1.141), (-0.8548, 0.3173, -1.471), (-0.8452, 0.3919, -1.912), (-0.9313, 0.5888, -1.103), (-0.8602, 0.6117, -1.416), (-0.9222, 0.6955, -1.822), (-0.3181, 0.6896, -1.179), (-0.3143, 0.7101, -1.407), (0.9315, 0.1895, -1.141), (0.8548, 0.3173, -1.471), (0.8452, 0.3919, -1.912), (0.9222, 0.6955, -1.822), (0.8602, 0.6117, -1.416), (0.9313, 0.5888, -1.103), (0.3182, 0.1895, -1.178), (0.3153, 0.2747, -1.508), (0.315, 0.3724, -1.945), (0.3181, 0.6896, -1.179), (0.3143, 0.7101, -1.407), (-0.3182, 0.1884, -1.076), (0.9313, 0.5745, -1.025), (-0.9315, 0.1884, -1.039), (-0.9313, 0.5745, -1.025), (-0.3181, 0.6753, -1.1), (0.9315, 0.1884, -1.039), (0.3182, 0.1884, -1.076), (0.3181, 0.6753, -1.1), (0.8209, 0.1804, -1.039), (-0.7881, 0.1804, -1.039), (0.3186, 0.1804, -1.076), (-0.3186, 0.1804, -1.076), (0.3186, 0.1815, -1.178), (0.8209, 0.1815, -1.141), (-0.3186, 0.1815, -1.178), (-0.7881, 0.1815, -1.141), (0.8954, -0.2007, -1.04), (-0.8626, -0.2007, -1.04), (0.3362, -0.2007, -1.042), (-0.3362, -0.2007, -1.042), (0.3362, -0.2007, -1.145), (0.8954, -0.2007, -1.143), (-0.3362, -0.2007, -1.145), (-0.8626, -0.2007, -1.143), (0.6364, -0.2413, -0.6866), (0.6743, -0.2201, -1.04), (0.6364, 0.1614, -0.7062), (0.6249, 0.1846, -0.7084), (0.6249, 0.1884, -1.057), (0.5697, 0.1804, -1.057), (0.6158, -0.2007, -1.041), (-0.6364, -0.2413, -0.6866), (-0.6743, -0.2201, -1.04), (-0.6364, 0.1614, -0.7062), (-0.6249, 0.1846, -0.7084), (-0.6249, 0.1884, -1.057), (-0.5533, 0.1804, -1.057), (-0.5994, -0.2007, -1.041), (-0.9546, 1.411, -0.3712), (-0.9546, 1.284, -0.5495), (0.3333, 1.353, 0.3076), (1.0, 1.353, 0.1851), (0.9546, 1.411, -0.3712), (0.9546, 1.284, -0.5495), (-0.3182, 1.284, -0.5495), (-1.0, 1.457, -0.1773), (1.0, 1.457, -0.1773), (-1.0, 1.353, 0.1851), (-0.3333, 1.353, 0.3076), (0.3182, 1.284, -0.5495), (0.3035, 1.12, -2.113), (0.7798, 1.072, -1.988), (-0.7798, 1.072, -1.988), (-0.3035, 1.12, -2.113), (-0.8875, 1.113, -1.661), (-0.7925, 1.152, -1.271), (-0.2937, 1.052, -1.222), (0.8875, 1.113, -1.661), (0.7925, 1.152, -1.271), (0.2937, 1.052, -1.222), (-0.9546, 1.567, -0.3544), (-0.9546, 1.567, -0.5327), (0.3333, 1.567, 0.3076), (1.0, 1.567, 0.1851), (0.9546, 1.567, -0.3544), (0.9546, 1.567, -0.5327), (-1.0, 1.567, -0.1604), (1.0, 1.567, -0.1604), (-1.0, 1.567, 0.1851), (-0.3333, 1.567, 0.3076), (0.3149, 1.268, -1.927), (0.8164, 1.243, -1.87), (-0.8164, 1.243, -1.87), (-0.3149, 1.268, -1.927), (-0.8547, 1.372, -1.616), (-0.3153, 1.43, -1.671), (0.3153, 1.43, -1.671), (-0.9313, 1.567, -1.2), (-0.3181, 1.567, -1.276), (0.8547, 1.372, -1.616), (0.9313, 1.567, -1.2), (0.3181, 1.567, -1.276), (-0.9426, 1.567, -0.8757), (0.9426, 1.567, -0.8757), (-0.8255, 1.282, -0.8923), (0.8255, 1.282, -0.8923), (0.3064, 1.202, -0.9194), (-0.3064, 1.202, -0.9194), (-1.007, 2.612, -0.9209), (-0.9948, 2.612, -1.268), (1.007, 2.612, -0.9209), (0.9948, 2.612, -1.268), (-0.3398, 2.612, -1.349), (0.3398, 2.612, -1.349), (-1.02, 2.612, -0.3549), (-1.02, 2.612, -0.5545), (0.3561, 2.612, 0.3672), (1.068, 2.612, 0.2363), (1.02, 2.612, -0.3549), (1.02, 2.612, -0.5545), (-1.068, 2.612, -0.1406), (1.068, 2.612, -0.1406), (-1.068, 2.612, 0.2363), (-0.3561, 2.612, 0.3672), (-0.3561, 2.197, 0.3672), (1.02, 2.197, -0.3549), (-1.068, 2.197, -0.1406), (-0.9948, 2.197, -1.268), (1.02, 2.197, -0.5545), (1.007, 2.197, -0.9209), (0.3561, 2.197, 0.3672), (1.068, 2.197, 0.2363), (-1.007, 2.197, -0.9209), (-1.02, 2.197, -0.5545), (-1.02, 2.197, -0.3549), (-1.068, 2.197, 0.2363), (-0.3398, 2.197, -1.349), (1.068, 2.197, -0.1406), (0.9948, 2.197, -1.268), (0.3398, 2.197, -1.349), (0.9572, 2.185, -0.3544), (0.9572, 2.185, -0.5336), (0.3343, 2.185, 0.3076), (1.003, 2.185, 0.1851), (-0.9452, 2.185, -0.8775), (-0.9572, 2.185, -0.5336), (0.9339, 2.185, -1.203), (-0.3343, 2.185, 0.3076), (-1.003, 2.185, -0.1596), (-0.9339, 2.185, -1.203), (0.9452, 2.185, -0.8775), (-0.9572, 2.185, -0.3544), (-1.003, 2.185, 0.1851), (-0.319, 2.185, -1.279), (1.003, 2.185, -0.1596), (0.319, 2.185, -1.279), (-1.032, 2.682, -0.932), (-1.02, 2.733, -1.287), (1.032, 2.682, -0.932), (1.02, 2.733, -1.287), (-0.3262, 2.669, -0.9256), (-0.3484, 2.733, -1.37), (0.3262, 2.669, -0.9256), (0.3484, 2.733, -1.37), (-1.046, 2.656, -0.3516), (-1.046, 2.656, -0.5563), (0.3651, 2.682, 0.393), (1.095, 2.682, 0.2589), (1.046, 2.656, -0.3516), (1.046, 2.656, -0.5563), (-0.3263, 2.643, -0.5339), (-0.3418, 2.643, -0.1522), (-1.095, 2.656, -0.1319), (-1.095, 2.682, 0.2589), (1.095, 2.656, -0.1319), (-0.3651, 2.682, 0.393), (0.3263, 2.643, -0.5339), (0.3418, 2.643, -0.1522), (-0.3263, 2.643, -0.3511), (0.3263, 2.643, -0.3511), (-1.0, -1.56, 0.01069), (-1.0, 0.9478, 0.01069), (1.0, 0.9478, 0.01069), (1.0, -1.56, 0.01069), (-1.0, 0.6843, 0.01069), (1.0, 0.6843, 0.01069), (-0.9591, -3.278, 0.05757), (0.9591, -3.278, 0.05757), (0.9909, -2.187, 0.05834), (-0.9909, -2.187, 0.05834), (1.0, -0.2465, 0.01069), (-1.0, -0.2465, 0.01069), (1.0, 0.1762, 0.01069), (-1.0, 0.1762, 0.01069), (-0.9909, -1.947, 0.05721), (0.9909, -1.947, 0.05721), (0.3591, -3.278, 0.07937), (-0.3591, -3.278, 0.07937), (-1.0, 1.405, 0.07225), (1.0, 1.405, 0.07225), (-1.0, 1.567, 0.08909), (1.0, 1.567, 0.08909), (-1.068, 2.612, 0.1324), (1.068, 2.612, 0.1324), (1.068, 2.197, 0.1324), (-1.068, 2.197, 0.1324), (1.003, 2.185, 0.09086), (-1.003, 2.185, 0.09086), (-1.095, 2.659, 0.1481), (1.095, 2.659, 0.1481), (-0.3534, 2.652, 0.205), (0.3534, 2.652, 0.205), (-0.9546, -0.4962, -0.6788), (-0.9546, -0.7254, -0.671), (1.0, -0.6845, 0.2602), (1.0, -1.122, 0.2602), (-1.0, -0.6845, -0.2388), (-1.0, -1.122, -0.2388), (0.3333, -0.6845, 0.3827), (0.3333, -1.122, 0.3827), (-0.3333, -0.6845, 0.3827), (-0.3333, -1.122, 0.3827), (-0.9546, -0.5689, -0.4328), (-0.9546, -0.8964, -0.4328), (-1.0, -1.122, 0.2602), (-1.0, -0.6845, 0.2602), (0.9546, -0.7254, -0.671), (0.9546, -0.4962, -0.6788), (1.0, -1.122, -0.2388), (1.0, -0.6845, -0.2388), (0.9546, -0.8964, -0.4328), (0.9546, -0.5689, -0.4328), (-1.011, -0.4891, -0.9582), (-1.011, -0.7325, -0.9367), (1.011, -0.7325, -0.9367), (1.011, -0.4891, -0.9582), (-1.011, -0.472, -1.042), (-1.011, -0.7239, -1.001), (-0.3371, -0.472, -1.042), (-0.3371, -0.7239, -1.001), (0.3371, -0.472, -1.042), (0.3371, -0.7239, -1.001), (1.011, -0.7239, -1.001), (1.011, -0.472, -1.042), (-1.0, -1.122, 0.01069), (-1.0, -0.6845, 0.01069), (1.0, -1.122, 0.01069), (1.0, -0.6845, 0.01069), (-0.3153, 0.9599, -2.275), (0.3153, 0.9599, -2.275), (-0.8131, 0.9049, -2.12), (0.8327, 0.7811, -1.415), (-0.9084, 0.8371, -1.765), (-0.8327, 0.7811, -1.415), (0.9084, 0.8371, -1.765), (0.8131, 0.9049, -2.12), (-0.3105, 0.812, -1.399), (0.3105, 0.812, -1.399), (-1.0, 0.3457, 0.1851), (0.9546, 0.3241, -0.6768), (1.0, 0.3457, -0.2388), (0.9546, 0.3241, -0.4328), (-0.9546, 0.3241, -0.6768), (1.0, 0.3457, 0.1851), (-1.0, 0.3457, -0.2388), (0.3333, 0.3457, 0.3076), (-0.3333, 0.3457, 0.3076), (-0.9546, 0.3241, -0.4328), (0.9314, 0.2982, -0.7116), (-0.9314, 0.2982, -0.7116), (-0.3182, 0.5896, -2.35), (0.3182, 0.5896, -2.35), (0.8536, 0.5678, -2.252), (-0.8536, 0.5678, -2.252), (0.9314, 0.3227, -1.128), (0.8566, 0.4155, -1.453), (0.9221, 0.5036, -1.876), (-0.9314, 0.3227, -1.128), (-0.8566, 0.4155, -1.453), (-0.9221, 0.5036, -1.876), (-0.9314, 0.3172, -1.034), (0.9314, 0.3172, -1.034), (-1.0, 0.3457, 0.01069), (1.0, 0.3457, 0.01069), (0.9563, 1.979, -0.3544), (0.9555, 1.955, -0.3544), (0.9563, 1.979, -0.5333), (0.9555, 1.955, -0.533), (0.3339, 1.979, 0.3076), (0.3336, 1.955, 0.3076), (1.002, 1.979, 0.1851), (1.001, 1.955, 0.1851), (-0.9444, 1.979, -0.8769), (-0.9435, 1.955, -0.8763), (-0.9563, 1.979, -0.5333), (-0.9555, 1.955, -0.533), (0.933, 1.979, -1.202), (0.9322, 1.955, -0.9352), (-0.3336, 1.955, 0.3076), (-0.3339, 1.979, 0.3076), (-1.001, 1.955, -0.1601), (-1.002, 1.979, -0.1599), (-0.9322, 1.955, -0.9352), (-0.933, 1.979, -1.202), (0.9435, 1.955, -0.8763), (0.9444, 1.979, -0.8769), (-0.9555, 1.955, -0.3544), (-0.9563, 1.979, -0.3544), (-1.001, 1.955, 0.1851), (-1.002, 1.979, 0.1851), (-0.3184, 1.955, -1.011), (-0.3187, 1.979, -1.278), (1.001, 1.955, -0.1601), (1.002, 1.979, -0.1599), (0.3184, 1.955, -1.011), (0.3187, 1.979, -1.278), (-1.001, 1.955, 0.08968), (-1.002, 1.979, 0.09027), (1.001, 1.955, 0.08968), (1.002, 1.979, 0.09027), (0.9546, 1.572, -0.3544), (0.9546, 1.572, -0.5327), (0.3333, 1.572, 0.3076), (1.0, 1.572, 0.1851), (-0.9426, 1.572, -0.8757), (-0.9546, 1.572, -0.5327), (0.9313, 1.572, -0.9343), (-0.3333, 1.572, 0.3076), (-1.0, 1.572, -0.1604), (-0.9313, 1.572, -0.9343), (0.9426, 1.572, -0.8757), (-0.9546, 1.572, -0.3544), (-1.0, 1.572, 0.1851), (-0.3181, 1.572, -1.01), (1.0, 1.572, -0.1604), (0.3181, 1.572, -1.01), (-1.0, 1.572, 0.0891), (1.0, 1.572, 0.0891), (-0.3333, 1.572, 0.3923), (-0.3336, 1.955, 0.3923), (0.3336, 1.955, 0.3923), (0.3333, 1.572, 0.3923), (-0.3568, 1.559, 0.4534), (-0.3571, 1.969, 0.4534), (0.3571, 1.969, 0.4534), (0.3568, 1.559, 0.4534), (-0.3568, 1.559, 0.5067), (-0.3571, 1.969, 0.5067), (0.3571, 1.969, 0.5067), (0.3568, 1.559, 0.5067), (0.0, 0.8957, 0.3076), (0.0, -1.56, 0.3827), (0.0, -0.9546, -0.6632), (0.0, -1.56, -0.2388), (0.0, 0.6843, 0.3076), (0.0, -1.224, -0.4328), (2.98e-08, -3.276, 0.3761), (0.0, -3.281, -0.2174), (0.0, -2.124, -0.2266), (0.0, -2.25, 0.3909), (0.0, -0.2465, 0.3827), (0.0, -0.9758, -0.9751), (0.0, -0.9758, -1.02), (0.0, -0.2201, -1.143), (0.0, 0.1762, 0.3827), (0.0, -2.002, 0.3909), (0.0, -1.892, -0.2266), (0.0, 0.8839, -2.35), (0.0, 0.452, -2.295), (0.0, 0.1895, -1.178), (0.0, 0.2747, -1.508), (0.0, 0.3724, -1.945), (0.0, 0.1815, -1.178), (0.0, -0.2007, -1.145), (0.0, 1.353, 0.3076), (0.0, 1.12, -2.113), (0.0, 1.567, 0.3076), (0.0, 1.268, -1.927), (0.0, 1.567, -1.276), (0.0, 1.43, -1.671), (2.325e-06, 2.612, 0.3672), (2.295e-06, 2.612, -1.349), (2.98e-08, 2.197, -1.349), (2.98e-08, 2.197, 0.3672), (0.0, 2.185, 0.3076), (0.0, 2.185, -1.279), (2.295e-06, 2.682, 0.393), (2.235e-06, 2.643, -0.5339), (2.235e-06, 2.643, -0.1522), (2.235e-06, 2.643, -0.3511), (2.295e-06, 2.733, -1.37), (2.235e-06, 2.669, -0.9256), (2.295e-06, 2.652, 0.205), (0.0, -3.278, 0.07937), (0.0, -0.7239, -1.001), (0.0, -0.472, -1.042), (0.0, -1.122, 0.3827), (0.0, -0.6845, 0.3827), (0.0, 0.9599, -2.275), (0.0, 0.5896, -2.35), (0.0, 0.3457, 0.3076), (0.0, 1.955, -1.011), (0.0, 1.979, -1.278), (0.0, 1.955, 0.3076), (-2.98e-08, 1.979, 0.3076), (0.0, 1.572, 0.3076), (0.0, 1.572, -1.01), (0.0, 1.955, 0.3923), (0.0, 1.572, 0.3923), (-2.98e-08, 2.0, 0.4534), (0.0, 1.522, 0.4534), (-2.98e-08, 2.0, 0.5529), (0.0, 1.522, 0.5529)], [], [(29, 24, 1, 107), (305, 317, 99, 34), (352, 26, 3, 348), (31, 27, 0, 18), (106, 16, 4, 105), (21, 14, 2, 8), (312, 59, 86, 314), (2, 14, 190, 189), (405, 314, 86, 382), (475, 477, 30, 35), (86, 59, 65, 87), (17, 1, 181, 186), (83, 27, 31, 38), (377, 371, 192, 193), (41, 42, 49, 50), (306, 303, 6, 13), (302, 316, 97, 32), (480, 43, 39, 479), (375, 378, 198, 197), (388, 21, 8, 380), (303, 2, 189, 320), (25, 28, 105, 4), (389, 29, 107, 384), (401, 128, 118, 395), (120, 125, 119, 113), (385, 10, 20, 387), (309, 53, 54, 318), (481, 41, 50, 478), (372, 374, 196, 194), (373, 376, 199, 200), (338, 82, 64, 344), (82, 90, 95, 64), (12, 28, 25, 7), (25, 4, 185, 184), (374, 375, 197, 196), (43, 44, 51, 39), (10, 5, 15, 20), (476, 472, 14, 21), (107, 1, 17, 108), (108, 17, 16, 106), (26, 30, 19, 3), (477, 31, 18, 474), (376, 377, 193, 199), (15, 5, 183, 182), (310, 45, 53, 309), (45, 46, 54, 53), (47, 48, 40, 52), (311, 47, 52, 308), (488, 98, 43, 480), (308, 52, 40, 319), (102, 103, 48, 47), (100, 101, 46, 45), (98, 99, 44, 43), (317, 310, 44, 99), (38, 103, 102, 83), (37, 101, 100, 36), (34, 99, 98, 35), (316, 311, 42, 97), (473, 487, 101, 37), (32, 97, 96, 33), (481, 46, 101, 487), (313, 315, 90, 82), (386, 389, 95, 90), (382, 383, 28, 12), (519, 482, 63, 342), (336, 56, 62, 340), (173, 60, 71, 174), (166, 58, 73, 167), (344, 64, 55, 334), (334, 55, 66, 354), (342, 63, 57, 347), (307, 12, 7, 304), (404, 386, 90, 315), (87, 65, 58, 104), (70, 67, 75, 78), (356, 69, 77, 364), (156, 157, 123, 122), (474, 18, 70, 483), (348, 3, 69, 356), (3, 19, 68, 69), (60, 61, 72, 71), (18, 0, 67, 70), (517, 485, 80, 362), (358, 74, 79, 360), (362, 80, 81, 365), (354, 66, 74, 358), (494, 156, 122, 491), (155, 154, 137, 131), (483, 70, 78, 484), (69, 68, 76, 77), (368, 305, 34, 350), (383, 87, 104, 381), (304, 7, 188, 321), (6, 24, 29, 13), (351, 353, 65, 59), (482, 486, 94, 63), (56, 89, 93, 62), (60, 110, 111, 61), (173, 175, 110, 60), (64, 95, 109, 55), (166, 168, 104, 58), (63, 94, 84, 57), (96, 97, 42, 41), (522, 486, 93, 387), (390, 11, 105, 381), (11, 23, 106, 105), (22, 9, 107, 108), (23, 22, 108, 106), (391, 88, 109, 384), (91, 92, 111, 110), (176, 91, 110, 175), (169, 85, 104, 168), (393, 114, 117, 394), (395, 118, 112, 392), (521, 489, 114, 393), (398, 133, 116, 394), (133, 139, 115, 116), (493, 120, 113, 490), (7, 25, 184, 188), (24, 6, 187, 180), (149, 143, 136, 140), (140, 136, 135, 141), (378, 379, 201, 198), (146, 149, 140, 129), (129, 140, 141, 130), (1, 24, 180, 181), (172, 160, 72, 167), (491, 122, 121, 492), (492, 121, 120, 493), (178, 177, 144, 151), (131, 137, 138, 132), (132, 138, 139, 133), (403, 147, 131, 396), (396, 131, 132, 397), (397, 132, 133, 398), (152, 148, 142, 153), (122, 123, 124, 121), (121, 124, 125, 120), (402, 145, 126, 399), (399, 126, 127, 400), (400, 127, 128, 401), (145, 146, 129, 126), (126, 129, 130, 127), (16, 17, 186, 191), (9, 22, 146, 145), (391, 9, 145, 402), (176, 88, 144, 177), (390, 85, 147, 403), (169, 92, 148, 170), (92, 91, 142, 148), (22, 23, 149, 146), (23, 11, 143, 149), (158, 73, 81, 163), (157, 151, 144, 123), (165, 159, 151, 157), (147, 150, 155, 131), (160, 152, 153, 161), (179, 178, 151, 159), (170, 148, 152, 171), (163, 162, 154, 155), (495, 164, 156, 494), (164, 165, 157, 156), (79, 74, 165, 164), (485, 79, 164, 495), (81, 80, 162, 163), (174, 179, 159, 66), (72, 160, 161, 71), (74, 66, 159, 165), (150, 158, 163, 155), (171, 152, 160, 172), (150, 171, 172, 158), (147, 170, 171, 150), (85, 169, 170, 147), (158, 172, 167, 73), (92, 169, 168, 111), (61, 111, 168, 166), (61, 166, 167, 72), (71, 161, 179, 174), (161, 153, 178, 179), (91, 176, 177, 142), (153, 142, 177, 178), (88, 176, 175, 109), (55, 109, 175, 173), (55, 173, 174, 66), (321, 323, 205, 183), (515, 318, 54, 478), (35, 30, 26, 34), (475, 488, 103, 38), (199, 193, 213, 221), (180, 187, 208, 202), (228, 201, 200, 227), (193, 192, 212, 213), (182, 183, 205, 204), (320, 189, 210, 322), (181, 180, 202, 203), (196, 197, 219, 216), (329, 274, 257, 327), (225, 227, 200, 222), (224, 219, 197, 226), (326, 325, 239, 253), (505, 252, 238, 502), (194, 196, 216, 214), (496, 182, 204, 498), (497, 195, 215, 499), (379, 373, 200, 201), (370, 372, 194, 195), (472, 15, 182, 496), (520, 370, 195, 497), (4, 16, 191, 185), (259, 247, 240, 243), (257, 246, 245, 244), (251, 260, 233, 232), (247, 250, 241, 240), (256, 248, 242, 236), (216, 217, 215, 214), (249, 254, 230, 231), (258, 249, 231, 234), (250, 251, 232, 241), (252, 253, 239, 238), (254, 255, 237, 230), (255, 256, 236, 237), (501, 218, 212, 499), (218, 221, 213, 212), (223, 222, 221, 218), (500, 223, 218, 501), (219, 220, 217, 216), (184, 185, 207, 206), (195, 194, 214, 215), (189, 190, 211, 210), (188, 184, 206, 209), (200, 199, 221, 222), (229, 198, 201, 228), (226, 197, 198, 229), (181, 226, 229, 186), (186, 229, 228, 191), (504, 258, 234, 503), (260, 261, 235, 233), (203, 224, 226, 181), (207, 185, 227, 225), (191, 228, 227, 185), (231, 230, 278, 279), (243, 240, 290, 296), (503, 234, 283, 512), (236, 242, 294, 286), (240, 241, 291, 290), (233, 235, 285, 281), (238, 239, 289, 288), (327, 324, 242, 248), (502, 238, 288, 508), (237, 236, 286, 287), (244, 245, 297, 295), (325, 243, 296, 331), (241, 232, 280, 291), (324, 244, 295, 330), (230, 237, 287, 278), (268, 277, 261, 260), (232, 233, 281, 280), (507, 275, 258, 504), (328, 276, 259, 326), (267, 273, 256, 255), (266, 267, 255, 254), (264, 265, 253, 252), (263, 272, 251, 250), (275, 271, 249, 258), (271, 266, 254, 249), (273, 270, 248, 256), (262, 263, 250, 247), (272, 268, 260, 251), (274, 269, 246, 257), (276, 262, 247, 259), (506, 264, 252, 505), (367, 347, 57, 313), (526, 410, 264, 506), (435, 406, 262, 276), (431, 421, 269, 274), (427, 418, 268, 272), (406, 408, 263, 262), (429, 423, 270, 273), (425, 414, 266, 271), (433, 425, 271, 275), (408, 427, 272, 263), (410, 412, 265, 264), (414, 416, 267, 266), (416, 429, 273, 267), (441, 435, 276, 328), (524, 433, 275, 507), (418, 437, 277, 268), (439, 431, 274, 329), (278, 287, 292, 282), (280, 284, 298, 291), (301, 290, 291, 298), (514, 510, 293, 332), (510, 511, 300, 293), (293, 300, 286, 294), (333, 331, 296, 299), (296, 290, 301, 299), (286, 300, 292, 287), (511, 301, 298, 509), (513, 509, 298, 284), (512, 513, 284, 285), (281, 285, 284, 280), (279, 278, 282, 283), (332, 293, 294, 330), (234, 231, 279, 283), (297, 332, 330, 295), (288, 289, 331, 333), (508, 514, 332, 297), (423, 439, 329, 270), (412, 441, 328, 265), (338, 367, 313, 82), (265, 328, 326, 253), (242, 324, 330, 294), (239, 325, 331, 289), (257, 244, 324, 327), (259, 243, 325, 326), (270, 329, 327, 248), (187, 320, 322, 208), (479, 39, 318, 515), (188, 209, 323, 321), (5, 304, 321, 183), (337, 36, 305, 368), (380, 404, 315, 84), (10, 307, 304, 5), (57, 84, 315, 313), (102, 47, 311, 316), (100, 45, 310, 317), (49, 308, 319, 50), (42, 311, 308, 49), (44, 310, 309, 51), (51, 309, 318, 39), (6, 303, 320, 187), (83, 102, 316, 302), (8, 2, 303, 306), (385, 89, 314, 405), (56, 312, 314, 89), (36, 100, 317, 305), (56, 336, 369, 312), (336, 337, 368, 369), (83, 302, 366, 339), (339, 366, 367, 338), (302, 32, 346, 366), (366, 346, 347, 367), (34, 26, 352, 350), (350, 352, 353, 351), (312, 369, 351, 59), (369, 368, 350, 351), (67, 355, 359, 75), (355, 354, 358, 359), (76, 363, 364, 77), (363, 362, 365, 364), (75, 359, 361, 78), (359, 358, 360, 361), (484, 516, 363, 76), (516, 517, 362, 363), (58, 349, 357, 73), (349, 348, 356, 357), (73, 357, 365, 81), (357, 356, 364, 365), (33, 343, 346, 32), (343, 342, 347, 346), (0, 335, 355, 67), (335, 334, 354, 355), (27, 345, 335, 0), (345, 344, 334, 335), (36, 337, 341, 37), (337, 336, 340, 341), (473, 518, 343, 33), (518, 519, 342, 343), (83, 339, 345, 27), (339, 338, 344, 345), (65, 353, 349, 58), (353, 352, 348, 349), (489, 112, 370, 520), (112, 118, 372, 370), (141, 135, 373, 379), (130, 141, 379, 378), (134, 117, 377, 376), (128, 127, 375, 374), (135, 134, 376, 373), (118, 128, 374, 372), (127, 130, 378, 375), (117, 114, 371, 377), (10, 385, 405, 307), (8, 306, 404, 380), (11, 390, 403, 143), (88, 391, 402, 144), (124, 400, 401, 125), (123, 399, 400, 124), (144, 402, 399, 123), (135, 397, 398, 134), (136, 396, 397, 135), (143, 403, 396, 136), (134, 398, 394, 117), (490, 521, 393, 115), (119, 395, 392, 113), (115, 393, 394, 116), (9, 391, 384, 107), (85, 390, 381, 104), (476, 522, 387, 20), (28, 383, 381, 105), (306, 13, 386, 404), (86, 87, 383, 382), (13, 29, 389, 386), (89, 385, 387, 93), (125, 401, 395, 119), (95, 389, 384, 109), (94, 388, 380, 84), (307, 405, 382, 12), (445, 459, 440, 413), (413, 440, 441, 412), (450, 458, 438, 422), (422, 438, 439, 423), (458, 454, 430, 438), (438, 430, 431, 439), (448, 457, 436, 419), (419, 436, 437, 418), (528, 455, 432, 523), (523, 432, 433, 524), (459, 456, 434, 440), (440, 434, 435, 441), (447, 453, 428, 417), (417, 428, 429, 416), (446, 447, 417, 415), (415, 417, 416, 414), (444, 445, 413, 411), (411, 413, 412, 410), (443, 452, 426, 409), (409, 426, 427, 408), (455, 451, 424, 432), (432, 424, 425, 433), (451, 446, 415, 424), (424, 415, 414, 425), (453, 450, 422, 428), (428, 422, 423, 429), (442, 443, 409, 407), (407, 409, 408, 406), (452, 448, 419, 426), (426, 419, 418, 427), (454, 449, 420, 430), (430, 420, 421, 431), (456, 442, 407, 434), (434, 407, 406, 435), (420, 449, 460, 461), (525, 411, 410, 526), (498, 204, 444, 527), (209, 206, 442, 456), (210, 211, 449, 454), (225, 222, 448, 452), (206, 207, 443, 442), (202, 208, 450, 453), (219, 224, 446, 451), (220, 219, 451, 455), (207, 225, 452, 443), (204, 205, 445, 444), (224, 203, 447, 446), (203, 202, 453, 447), (323, 209, 456, 459), (500, 220, 455, 528), (222, 223, 457, 448), (322, 210, 454, 458), (208, 322, 458, 450), (205, 323, 459, 445), (530, 463, 467, 532), (444, 411, 462, 463), (525, 420, 461, 529), (527, 444, 463, 530), (467, 466, 470, 471), (529, 461, 465, 531), (463, 462, 466, 467), (461, 460, 464, 465), (534, 471, 470, 533), (465, 464, 468, 469), (532, 467, 471, 534), (531, 465, 469, 533), (466, 531, 533, 470), (464, 532, 534, 468), (468, 534, 533, 469), (462, 529, 531, 466), (449, 527, 530, 460), (411, 525, 529, 462), (460, 530, 532, 464), (223, 500, 528, 457), (211, 498, 527, 449), (420, 525, 526, 421), (436, 523, 524, 437), (457, 528, 523, 436), (21, 388, 522, 476), (113, 392, 521, 490), (114, 489, 520, 371), (341, 340, 519, 518), (37, 341, 518, 473), (361, 360, 517, 516), (78, 361, 516, 484), (40, 479, 515, 319), (288, 333, 514, 508), (283, 282, 513, 512), (282, 292, 509, 513), (300, 511, 509, 292), (299, 301, 511, 510), (333, 299, 510, 514), (437, 524, 507, 277), (421, 526, 506, 269), (269, 506, 505, 246), (277, 507, 504, 261), (245, 502, 508, 297), (235, 503, 512, 285), (261, 504, 503, 235), (220, 500, 501, 217), (217, 501, 499, 215), (371, 520, 497, 192), (14, 472, 496, 190), (192, 497, 499, 212), (190, 496, 498, 211), (246, 505, 502, 245), (35, 98, 488, 475), (319, 515, 478, 50), (80, 485, 495, 162), (162, 495, 494, 154), (138, 492, 493, 139), (137, 491, 492, 138), (139, 493, 490, 115), (392, 112, 489, 521), (388, 94, 486, 522), (62, 93, 486, 482), (68, 483, 484, 76), (154, 494, 491, 137), (360, 79, 485, 517), (19, 474, 483, 68), (340, 62, 482, 519), (41, 481, 487, 96), (33, 96, 487, 473), (103, 488, 480, 48), (30, 477, 474, 19), (20, 15, 472, 476), (46, 481, 478, 54), (48, 480, 479, 40), (38, 31, 477, 475)])
me_cube_000.polygons.foreach_set('use_smooth', [0, 0, 0, 0, 0, 0, 0, 0, 0, 0, 0, 0, 0, 0, 0, 0, 0, 0, 0, 0, 0, 0, 0, 0, 0, 0, 0, 0, 0, 0, 0, 0, 0, 0, 0, 0, 0, 0, 0, 0, 0, 0, 0, 0, 0, 0, 0, 0, 0, 0, 0, 0, 0, 0, 0, 0, 0, 0, 0, 0, 0, 0, 0, 0, 0, 0, 0, 0, 0, 0, 0, 0, 0, 0, 0, 0, 0, 0, 0, 0, 0, 0, 0, 0, 0, 0, 0, 0, 0, 0, 0, 0, 0, 0, 0, 0, 0, 0, 0, 0, 0, 0, 0, 0, 0, 0, 0, 0, 0, 0, 0, 0, 1, 1, 1, 0, 0, 0, 0, 0, 1, 0, 0, 1, 0, 0, 0, 0, 0, 0, 0, 0, 0, 0, 0, 0, 0, 0, 0, 0, 0, 0, 0, 0, 0, 0, 0, 0, 0, 0, 0, 0, 0, 0, 0, 0, 0, 0, 0, 0, 0, 0, 0, 0, 0, 0, 0, 0, 0, 0, 0, 0, 0, 0, 0, 0, 0, 0, 0, 0, 0, 0, 0, 0, 0, 0, 0, 0, 0, 0, 0, 1, 0, 0, 0, 0, 0, 0, 0, 0, 0, 0, 0, 1, 0, 0, 0, 0, 0, 0, 0, 0, 0, 0, 0, 0, 0, 0, 0, 0, 0, 0, 0, 0, 0, 0, 0, 1, 0, 0, 0, 0, 0, 0, 0, 0, 0, 0, 0, 0, 0, 0, 0, 0, 0, 0, 0, 0, 0, 0, 0, 0, 0, 0, 0, 0, 0, 0, 0, 0, 0, 0, 0, 0, 0, 0, 0, 0, 0, 0, 0, 0, 0, 0, 0, 0, 0, 0, 0, 0, 0, 0, 0, 0, 0, 0, 0, 0, 0, 0, 0, 0, 0, 0, 0, 0, 0, 0, 0, 0, 0, 0, 0, 0, 0, 0, 0, 0, 0, 0, 0, 0, 0, 0, 0, 0, 0, 0, 0, 0, 0, 0, 0, 0, 0, 0, 0, 0, 0, 0, 0, 0, 0, 0, 0, 0, 0, 0, 0, 0, 0, 0, 0, 0, 0, 0, 0, 0, 0, 0, 0, 0, 0, 0, 0, 0, 0, 0, 0, 0, 0, 0, 0, 0, 0, 0, 0, 0, 0, 0, 0, 0, 0, 0, 0, 0, 0, 0, 0, 0, 0, 0, 0, 0, 0, 0, 0, 0, 0, 0, 0, 0, 0, 1, 1, 1, 0, 0, 0, 0, 0, 0, 0, 0, 0, 0, 0, 0, 0, 0, 0, 0, 0, 0, 0, 0, 0, 0, 0, 0, 0, 0, 0, 0, 0, 0, 0, 0, 0, 0, 0, 0, 0, 0, 0, 0, 0, 0, 0, 0, 0, 0, 0, 0, 0, 0, 0, 0, 0, 0, 0, 0, 0, 0, 0, 0, 0, 0, 0, 0, 0, 0, 0, 0, 0, 0, 0, 0, 0, 0, 0, 0, 0, 0, 0, 0, 0, 0, 0, 0, 0, 0, 0, 0, 0, 0, 0, 1, 0, 0, 0, 0, 0, 0, 0, 0, 0, 0, 0, 0, 0, 0, 0, 0, 0, 0, 0, 0, 0, 0, 0, 1, 0, 0, 0, 0, 0, 0, 0, 0, 0, 1, 0, 0, 0, 0, 0, 0, 0, 0, 0, 0, 0, 0, 0, 0, 0])
me_cube_000.use_remesh_preserve_volume = False
me_cube_000.use_remesh_preserve_attributes = False
me_cube_000.use_mirror_vertex_groups = False
me_cube_000.update()
me_cylinder_000 = bpy.data.meshes.new('Cylinder.000')
me_cylinder_000.from_pydata([(-2.869e-08, 1.011, 3.161), (0.1973, 0.9919, 3.161), (0.387, 0.9344, 3.161), (0.5619, 0.8409, 3.161), (0.7151, 0.7151, 3.161), (0.8409, 0.5619, 3.161), (0.9344, 0.387, 3.161), (0.9919, 0.1973, 3.161), (1.011, 6.141e-07, 3.161), (0.9919, -0.1973, 3.161), (0.9344, -0.387, 3.161), (0.8409, -0.5619, 3.161), (0.7151, -0.7151, 3.161), (0.5619, -0.8409, 3.161), (0.387, -0.9344, 3.161), (0.1973, -0.9919, 3.161), (-3.332e-07, -1.011, 3.161), (-0.1973, -0.9919, 3.161), (-0.387, -0.9344, 3.161), (-0.5619, -0.8409, 3.161), (-0.7151, -0.7151, 3.161), (-0.8409, -0.5619, 3.161), (-0.9344, -0.387, 3.161), (-0.9919, -0.1973, 3.161), (-1.011, 1.523e-06, 3.161), (-0.9919, 0.1973, 3.161), (-0.9344, 0.387, 3.161), (-0.8409, 0.5619, 3.161), (-0.7151, 0.7151, 3.161), (-0.5619, 0.8409, 3.161), (-0.387, 0.9344, 3.161), (-0.1973, 0.9919, 3.161), (0.3132, 1.575, 3.179), (-3.803e-08, 1.605, 3.179), (0.6144, 1.483, 3.179), (0.8919, 1.335, 3.179), (1.135, 1.135, 3.179), (1.335, 0.8919, 3.179), (1.483, 0.6144, 3.179), (1.575, 0.3132, 3.179), (1.605, 5.145e-07, 3.179), (1.575, -0.3132, 3.179), (1.483, -0.6144, 3.179), (1.335, -0.8919, 3.179), (1.135, -1.135, 3.179), (0.8919, -1.335, 3.179), (0.6144, -1.483, 3.179), (0.3132, -1.575, 3.179), (-5.611e-07, -1.605, 3.179), (-0.3132, -1.575, 3.179), (-0.6144, -1.483, 3.179), (-0.8919, -1.335, 3.179), (-1.135, -1.135, 3.179), (-1.335, -0.8919, 3.179), (-1.483, -0.6144, 3.179), (-1.575, -0.3132, 3.179), (-1.605, 1.944e-06, 3.179), (-1.575, 0.3132, 3.179), (-1.483, 0.6144, 3.179), (-1.335, 0.8919, 3.179), (-1.135, 1.135, 3.179), (-0.8919, 1.335, 3.179), (-0.6144, 1.483, 3.179), (-0.3132, 1.575, 3.179), (-2.869e-08, 1.011, 3.114), (0.1973, 0.9919, 3.114), (0.387, 0.9344, 3.114), (0.5619, 0.8409, 3.114), (0.7151, 0.7151, 3.114), (0.8409, 0.5619, 3.114), (0.9344, 0.387, 3.114), (0.9919, 0.1973, 3.114), (1.011, 6.051e-07, 3.114), (0.9919, -0.1973, 3.114), (0.9344, -0.387, 3.114), (0.8409, -0.5619, 3.114), (0.7151, -0.7151, 3.114), (0.5619, -0.8409, 3.114), (0.387, -0.9344, 3.114), (0.1973, -0.9919, 3.114), (-3.332e-07, -1.011, 3.114), (-0.1973, -0.9919, 3.114), (-0.387, -0.9344, 3.114), (-0.5619, -0.8409, 3.114), (-0.7151, -0.7151, 3.114), (-0.8409, -0.5619, 3.114), (-0.9344, -0.387, 3.114), (-0.9919, -0.1973, 3.114), (-1.011, 1.514e-06, 3.114), (-0.9919, 0.1973, 3.114), (-0.9344, 0.387, 3.114), (-0.8409, 0.5619, 3.114), (-0.7151, 0.7151, 3.114), (-0.5619, 0.8409, 3.114), (-0.387, 0.9344, 3.114), (-0.1973, 0.9919, 3.114), (0.3109, 1.563, 3.142), (-3.803e-08, 1.594, 3.142), (0.6099, 1.472, 3.142), (0.8854, 1.325, 3.142), (1.127, 1.127, 3.142), (1.325, 0.8854, 3.142), (1.472, 0.6099, 3.142), (1.563, 0.3109, 3.142), (1.594, 5.074e-07, 3.142), (1.563, -0.3109, 3.142), (1.472, -0.6099, 3.142), (1.325, -0.8854, 3.142), (1.127, -1.127, 3.142), (0.8854, -1.325, 3.142), (0.6099, -1.472, 3.142), (0.3109, -1.563, 3.142), (-5.611e-07, -1.594, 3.142), (-0.3109, -1.563, 3.142), (-0.6099, -1.472, 3.142), (-0.8854, -1.325, 3.142), (-1.127, -1.127, 3.142), (-1.325, -0.8854, 3.142), (-1.472, -0.6099, 3.142), (-1.563, -0.3109, 3.142), (-1.594, 1.936e-06, 3.142), (-1.563, 0.3109, 3.142), (-1.472, 0.6099, 3.142), (-1.325, 0.8854, 3.142), (-1.127, 1.127, 3.142), (-0.8854, 1.325, 3.142), (-0.6099, 1.472, 3.142), (-0.3109, 1.563, 3.142), (-2.916e-09, 0.727, -6.995), (0.1418, 0.713, -6.995), (0.2782, 0.6717, -6.995), (0.4039, 0.6045, -6.995), (0.5141, 0.5141, -6.995), (0.6045, 0.4039, -6.995), (0.6717, 0.2782, -6.995), (0.713, 0.1418, -6.995), (0.727, -1.541e-06, -6.995), (0.713, -0.1418, -6.995), (0.6717, -0.2782, -6.995), (0.6045, -0.4039, -6.995), (0.5141, -0.5141, -6.995), (0.4039, -0.6045, -6.995), (0.2782, -0.6717, -6.995), (0.1418, -0.713, -6.995), (-2.218e-07, -0.727, -6.995), (-0.1418, -0.713, -6.995), (-0.2782, -0.6717, -6.995), (-0.4039, -0.6045, -6.995), (-0.5141, -0.5141, -6.995), (-0.6045, -0.4039, -6.995), (-0.6717, -0.2782, -6.995), (-0.713, -0.1418, -6.995), (-0.727, -8.873e-07, -6.995), (-0.713, 0.1418, -6.995), (-0.6717, 0.2782, -6.995), (-0.6045, 0.4039, -6.995), (-0.5141, 0.5141, -6.995), (-0.4039, 0.6045, -6.995), (-0.2782, 0.6717, -6.995), (-0.1418, 0.713, -6.995), (0.1951, 0.9808, -6.995), (0.0, 1.0, -6.995), (0.3827, 0.9239, -6.995), (0.5556, 0.8315, -6.995), (0.7071, 0.7071, -6.995), (0.8315, 0.5556, -6.995), (0.9239, 0.3827, -6.995), (0.9808, 0.1951, -6.995), (1.0, -1.581e-06, -6.995), (0.9808, -0.1951, -6.995), (0.9239, -0.3827, -6.995), (0.8315, -0.5556, -6.995), (0.7071, -0.7071, -6.995), (0.5556, -0.8315, -6.995), (0.3827, -0.9239, -6.995), (0.1951, -0.9808, -6.995), (-3.258e-07, -1.0, -6.995), (-0.1951, -0.9808, -6.995), (-0.3827, -0.9239, -6.995), (-0.5556, -0.8315, -6.995), (-0.7071, -0.7071, -6.995), (-0.8315, -0.5556, -6.995), (-0.9239, -0.3827, -6.995), (-0.9808, -0.1951, -6.995), (-1.0, -6.912e-07, -6.995), (-0.9808, 0.1951, -6.995), (-0.9239, 0.3827, -6.995), (-0.8315, 0.5556, -6.995), (-0.7071, 0.7071, -6.995), (-0.5556, 0.8315, -6.995), (-0.3827, 0.9239, -6.995), (-0.1951, 0.9808, -6.995), (-2.916e-09, 0.727, -6.985), (0.1418, 0.713, -6.985), (0.2782, 0.6717, -6.985), (0.4039, 0.6045, -6.985), (0.5141, 0.5141, -6.985), (0.6045, 0.4039, -6.985), (0.6717, 0.2782, -6.985), (0.713, 0.1418, -6.985), (0.727, -1.541e-06, -6.985), (0.713, -0.1418, -6.985), (0.6717, -0.2782, -6.985), (0.6045, -0.4039, -6.985), (0.5141, -0.5141, -6.985), (0.4039, -0.6045, -6.985), (0.2782, -0.6717, -6.985), (0.1418, -0.713, -6.985), (-2.218e-07, -0.727, -6.985), (-0.1418, -0.713, -6.985), (-0.2782, -0.6717, -6.985), (-0.4039, -0.6045, -6.985), (-0.5141, -0.5141, -6.985), (-0.6045, -0.4039, -6.985), (-0.6717, -0.2782, -6.985), (-0.713, -0.1418, -6.985), (-0.727, -8.873e-07, -6.985), (-0.713, 0.1418, -6.985), (-0.6717, 0.2782, -6.985), (-0.6045, 0.4039, -6.985), (-0.5141, 0.5141, -6.985), (-0.4039, 0.6045, -6.985), (-0.2782, 0.6717, -6.985), (-0.1418, 0.713, -6.985), (0.1937, 0.9736, -6.988), (0.0, 0.9927, -6.988), (0.3799, 0.9172, -6.988), (0.5515, 0.8254, -6.988), (0.702, 0.702, -6.988), (0.8254, 0.5515, -6.988), (0.9172, 0.3799, -6.988), (0.9736, 0.1937, -6.988), (0.9927, -1.581e-06, -6.988), (0.9736, -0.1937, -6.988), (0.9172, -0.3799, -6.988), (0.8254, -0.5515, -6.988), (0.702, -0.702, -6.988), (0.5515, -0.8254, -6.988), (0.3799, -0.9172, -6.988), (0.1937, -0.9736, -6.988), (-3.258e-07, -0.9927, -6.988), (-0.1937, -0.9736, -6.988), (-0.3799, -0.9172, -6.988), (-0.5515, -0.8254, -6.988), (-0.702, -0.702, -6.988), (-0.8254, -0.5515, -6.988), (-0.9172, -0.3799, -6.988), (-0.9736, -0.1937, -6.988), (-0.9927, -6.912e-07, -6.988), (-0.9736, 0.1937, -6.988), (-0.9172, 0.3799, -6.988), (-0.8254, 0.5515, -6.988), (-0.702, 0.702, -6.988), (-0.5515, 0.8254, -6.988), (-0.3799, 0.9172, -6.988), (-0.1937, 0.9736, -6.988), (-2.294e-08, 1.186, 0.008522), (0.2313, 1.163, 0.008522), (0.4537, 1.095, 0.008522), (0.6587, 0.9858, 0.008522), (0.8383, 0.8383, 0.008522), (0.9858, 0.6587, 0.008522), (1.095, 0.4537, 0.008522), (1.163, 0.2313, 0.008522), (1.186, 5.222e-08, 0.008522), (1.163, -0.2313, 0.008522), (1.095, -0.4537, 0.008522), (0.9858, -0.6587, 0.008522), (0.8383, -0.8383, 0.008522), (0.6587, -0.9858, 0.008522), (0.4537, -1.095, 0.008522), (0.2313, -1.163, 0.008522), (-4.093e-07, -1.186, 0.008522), (-0.2313, -1.163, 0.008522), (-0.4537, -1.095, 0.008522), (-0.6587, -0.9858, 0.008522), (-0.8383, -0.8383, 0.008522), (-0.9858, -0.6587, 0.008522), (-1.095, -0.4537, 0.008522), (-1.163, -0.2313, 0.008522), (-1.186, 1.108e-06, 0.008522), (-1.163, 0.2313, 0.008522), (-1.095, 0.4537, 0.008522), (-0.9858, 0.6587, 0.008522), (-0.8383, 0.8383, 0.008522), (-0.6587, 0.9858, 0.008522), (-0.4537, 1.095, 0.008522), (-0.2313, 1.163, 0.008522), (0.0, 0.9927, 0.0), (0.1937, 0.9736, 0.0), (0.3799, 0.9172, 0.0), (0.5515, 0.8254, 0.0), (0.702, 0.702, 0.0), (0.8254, 0.5515, 0.0), (0.9172, 0.3799, 0.0), (0.9736, 0.1937, 0.0), (0.9927, 7.55e-08, 0.0), (0.9736, -0.1937, 0.0), (0.9172, -0.3799, 0.0), (0.8254, -0.5515, 0.0), (0.702, -0.702, 0.0), (0.5515, -0.8254, 0.0), (0.3799, -0.9172, 0.0), (0.1937, -0.9736, 0.0), (-3.258e-07, -0.9927, 0.0), (-0.1937, -0.9736, 0.0), (-0.3799, -0.9172, 0.0), (-0.5515, -0.8254, 0.0), (-0.702, -0.702, 0.0), (-0.8254, -0.5515, 0.0), (-0.9172, -0.3799, 0.0), (-0.9736, -0.1937, 0.0), (-0.9927, 9.656e-07, 0.0), (-0.9736, 0.1937, 0.0), (-0.9172, 0.3799, 0.0), (-0.8254, 0.5515, 0.0), (-0.702, 0.702, 0.0), (-0.5515, 0.8254, 0.0), (-0.3799, 0.9172, 0.0), (-0.1937, 0.9736, 0.0), (-3.803e-08, 1.605, 0.443), (0.3132, 1.575, 0.443), (0.6144, 1.483, 0.443), (0.8919, 1.335, 0.443), (1.135, 1.135, 0.443), (1.335, 0.8919, 0.443), (1.483, 0.6144, 0.443), (1.575, 0.3132, 0.443), (1.605, -2.127e-08, 0.443), (1.575, -0.3132, 0.443), (1.483, -0.6144, 0.443), (1.335, -0.8919, 0.443), (1.135, -1.135, 0.443), (0.8919, -1.335, 0.443), (0.6144, -1.483, 0.443), (0.3132, -1.575, 0.443), (-5.611e-07, -1.605, 0.443), (-0.3132, -1.575, 0.443), (-0.6144, -1.483, 0.443), (-0.8919, -1.335, 0.443), (-1.135, -1.135, 0.443), (-1.335, -0.8919, 0.443), (-1.483, -0.6144, 0.443), (-1.575, -0.3132, 0.443), (-1.605, 1.408e-06, 0.443), (-1.575, 0.3132, 0.443), (-1.483, 0.6144, 0.443), (-1.335, 0.8919, 0.443), (-1.135, 1.135, 0.443), (-0.8919, 1.335, 0.443), (-0.6144, 1.483, 0.443), (-0.3132, 1.575, 0.443), (-3.803e-08, 1.594, 0.4688), (0.3109, 1.563, 0.4688), (0.6099, 1.472, 0.4688), (0.8854, 1.325, 0.4688), (1.127, 1.127, 0.4688), (1.325, 0.8854, 0.4688), (1.472, 0.6099, 0.4688), (1.563, 0.3109, 0.4688), (1.594, -1.095e-08, 0.4688), (1.563, -0.3109, 0.4688), (1.472, -0.6099, 0.4688), (1.325, -0.8854, 0.4688), (1.127, -1.127, 0.4688), (0.8854, -1.325, 0.4688), (0.6099, -1.472, 0.4688), (0.3109, -1.563, 0.4688), (-5.611e-07, -1.594, 0.4688), (-0.3109, -1.563, 0.4688), (-0.6099, -1.472, 0.4688), (-0.8854, -1.325, 0.4688), (-1.127, -1.127, 0.4688), (-1.325, -0.8854, 0.4688), (-1.472, -0.6099, 0.4688), (-1.563, -0.3109, 0.4688), (-1.594, 1.418e-06, 0.4688), (-1.563, 0.3109, 0.4688), (-1.472, 0.6099, 0.4688), (-1.325, 0.8854, 0.4688), (-1.127, 1.127, 0.4688), (-0.8854, 1.325, 0.4688), (-0.6099, 1.472, 0.4688), (-0.3109, 1.563, 0.4688), (0.2313, 1.163, 0.4455), (0.4537, 1.095, 0.4455), (0.6587, 0.9858, 0.4455), (0.8383, 0.8383, 0.4455), (0.9858, 0.6587, 0.4455), (1.095, 0.4537, 0.4455), (1.163, 0.2313, 0.4455), (1.186, 1.42e-08, 0.4455), (1.163, -0.2313, 0.4455), (1.095, -0.4537, 0.4455), (0.9858, -0.6587, 0.4455), (0.8383, -0.8383, 0.4455), (0.6587, -0.9858, 0.4455), (0.4537, -1.095, 0.4455), (0.2313, -1.163, 0.4455), (-4.093e-07, -1.186, 0.4455), (-0.2313, -1.163, 0.4455), (-0.4537, -1.095, 0.4455), (-0.6587, -0.9858, 0.4455), (-0.8383, -0.8383, 0.4455), (-0.9858, -0.6587, 0.4455), (-1.095, -0.4537, 0.4455), (-1.163, -0.2313, 0.4455), (-1.186, 1.069e-06, 0.4455), (-1.163, 0.2313, 0.4455), (-1.095, 0.4537, 0.4455), (-0.9858, 0.6587, 0.4455), (-0.8383, 0.8383, 0.4455), (-0.6587, 0.9858, 0.4455), (-0.4537, 1.095, 0.4455), (-0.2313, 1.163, 0.4455), (-2.294e-08, 1.186, 0.4455), (0.1937, 0.9736, 0.482), (0.3799, 0.9172, 0.482), (0.5515, 0.8254, 0.482), (0.702, 0.702, 0.482), (0.8254, 0.5515, 0.482), (0.9172, 0.3799, 0.482), (0.9736, 0.1937, 0.482), (0.9927, 7.55e-08, 0.482), (0.9736, -0.1937, 0.482), (0.9172, -0.3799, 0.482), (0.8254, -0.5515, 0.482), (0.702, -0.702, 0.482), (0.5515, -0.8254, 0.482), (0.3799, -0.9172, 0.482), (0.1937, -0.9736, 0.482), (-3.258e-07, -0.9927, 0.482), (-0.1937, -0.9736, 0.482), (-0.3799, -0.9172, 0.482), (-0.5515, -0.8254, 0.482), (-0.702, -0.702, 0.482), (-0.8254, -0.5515, 0.482), (-0.9172, -0.3799, 0.482), (-0.9736, -0.1937, 0.482), (-0.9927, 9.656e-07, 0.482), (-0.9736, 0.1937, 0.482), (-0.9172, 0.3799, 0.482), (-0.8254, 0.5515, 0.482), (-0.702, 0.702, 0.482), (-0.5515, 0.8254, 0.482), (-0.3799, 0.9172, 0.482), (-0.1937, 0.9736, 0.482), (0.0, 0.9927, 0.482), (0.0, 1.0, 0.008982), (0.1951, 0.9808, 0.008982), (0.3827, 0.9239, 0.008982), (0.5556, 0.8315, 0.008982), (0.7071, 0.7071, 0.008982), (0.8315, 0.5556, 0.008982), (0.9239, 0.3827, 0.008982), (0.9808, 0.1951, 0.008982), (1.0, 7.982e-08, 0.008982), (0.9808, -0.1951, 0.008982), (0.9239, -0.3827, 0.008982), (0.8315, -0.5556, 0.008982), (0.7071, -0.7071, 0.008982), (0.5556, -0.8315, 0.008982), (0.3827, -0.9239, 0.008982), (0.1951, -0.9808, 0.008982), (-3.258e-07, -1.0, 0.008982), (-0.1951, -0.9808, 0.008982), (-0.3827, -0.9239, 0.008982), (-0.5556, -0.8315, 0.008982), (-0.7071, -0.7071, 0.008982), (-0.8315, -0.5556, 0.008982), (-0.9239, -0.3827, 0.008982), (-0.9808, -0.1951, 0.008982), (-1.0, 9.699e-07, 0.008982), (-0.9808, 0.1951, 0.008982), (-0.9239, 0.3827, 0.008982), (-0.8315, 0.5556, 0.008982), (-0.7071, 0.7071, 0.008982), (-0.5556, 0.8315, 0.008982), (-0.3827, 0.9239, 0.008982), (-0.1951, 0.9808, 0.008982)], [], [(320, 33, 32, 321), (321, 32, 34, 322), (322, 34, 35, 323), (323, 35, 36, 324), (324, 36, 37, 325), (325, 37, 38, 326), (326, 38, 39, 327), (327, 39, 40, 328), (328, 40, 41, 329), (329, 41, 42, 330), (330, 42, 43, 331), (331, 43, 44, 332), (332, 44, 45, 333), (333, 45, 46, 334), (334, 46, 47, 335), (335, 47, 48, 336), (336, 48, 49, 337), (337, 49, 50, 338), (338, 50, 51, 339), (339, 51, 52, 340), (340, 52, 53, 341), (341, 53, 54, 342), (342, 54, 55, 343), (343, 55, 56, 344), (344, 56, 57, 345), (345, 57, 58, 346), (346, 58, 59, 347), (347, 59, 60, 348), (348, 60, 61, 349), (349, 61, 62, 350), (351, 63, 33, 320), (350, 62, 63, 351), (0, 1, 32, 33), (1, 2, 34, 32), (2, 3, 35, 34), (3, 4, 36, 35), (4, 5, 37, 36), (5, 6, 38, 37), (6, 7, 39, 38), (7, 8, 40, 39), (8, 9, 41, 40), (9, 10, 42, 41), (10, 11, 43, 42), (11, 12, 44, 43), (12, 13, 45, 44), (13, 14, 46, 45), (14, 15, 47, 46), (15, 16, 48, 47), (16, 17, 49, 48), (17, 18, 50, 49), (18, 19, 51, 50), (19, 20, 52, 51), (20, 21, 53, 52), (21, 22, 54, 53), (22, 23, 55, 54), (23, 24, 56, 55), (24, 25, 57, 56), (25, 26, 58, 57), (26, 27, 59, 58), (27, 28, 60, 59), (28, 29, 61, 60), (29, 30, 62, 61), (30, 31, 63, 62), (31, 0, 33, 63), (353, 96, 97, 352), (354, 98, 96, 353), (355, 99, 98, 354), (356, 100, 99, 355), (357, 101, 100, 356), (358, 102, 101, 357), (359, 103, 102, 358), (360, 104, 103, 359), (361, 105, 104, 360), (362, 106, 105, 361), (363, 107, 106, 362), (364, 108, 107, 363), (365, 109, 108, 364), (366, 110, 109, 365), (367, 111, 110, 366), (368, 112, 111, 367), (369, 113, 112, 368), (370, 114, 113, 369), (371, 115, 114, 370), (372, 116, 115, 371), (373, 117, 116, 372), (374, 118, 117, 373), (375, 119, 118, 374), (376, 120, 119, 375), (377, 121, 120, 376), (378, 122, 121, 377), (379, 123, 122, 378), (380, 124, 123, 379), (381, 125, 124, 380), (382, 126, 125, 381), (352, 97, 127, 383), (383, 127, 126, 382), (97, 96, 65, 64), (96, 98, 66, 65), (98, 99, 67, 66), (99, 100, 68, 67), (100, 101, 69, 68), (101, 102, 70, 69), (102, 103, 71, 70), (103, 104, 72, 71), (104, 105, 73, 72), (105, 106, 74, 73), (106, 107, 75, 74), (107, 108, 76, 75), (108, 109, 77, 76), (109, 110, 78, 77), (110, 111, 79, 78), (111, 112, 80, 79), (112, 113, 81, 80), (113, 114, 82, 81), (114, 115, 83, 82), (115, 116, 84, 83), (116, 117, 85, 84), (117, 118, 86, 85), (118, 119, 87, 86), (119, 120, 88, 87), (120, 121, 89, 88), (121, 122, 90, 89), (122, 123, 91, 90), (123, 124, 92, 91), (124, 125, 93, 92), (125, 126, 94, 93), (126, 127, 95, 94), (127, 97, 64, 95), (17, 81, 82, 18), (16, 80, 81, 17), (15, 79, 80, 16), (14, 78, 79, 15), (13, 77, 78, 14), (12, 76, 77, 13), (11, 75, 76, 12), (10, 74, 75, 11), (9, 73, 74, 10), (8, 72, 73, 9), (7, 71, 72, 8), (6, 70, 71, 7), (5, 69, 70, 6), (4, 68, 69, 5), (3, 67, 68, 4), (2, 66, 67, 3), (18, 82, 83, 19), (19, 83, 84, 20), (20, 84, 85, 21), (21, 85, 86, 22), (22, 86, 87, 23), (23, 87, 88, 24), (24, 88, 89, 25), (1, 65, 66, 2), (0, 64, 65, 1), (31, 95, 64, 0), (30, 94, 95, 31), (29, 93, 94, 30), (28, 92, 93, 29), (27, 91, 92, 28), (26, 90, 91, 27), (25, 89, 90, 26), (448, 449, 160, 161), (449, 450, 162, 160), (450, 451, 163, 162), (451, 452, 164, 163), (452, 453, 165, 164), (453, 454, 166, 165), (454, 455, 167, 166), (455, 456, 168, 167), (456, 457, 169, 168), (457, 458, 170, 169), (458, 459, 171, 170), (459, 460, 172, 171), (460, 461, 173, 172), (461, 462, 174, 173), (462, 463, 175, 174), (463, 464, 176, 175), (464, 465, 177, 176), (465, 466, 178, 177), (466, 467, 179, 178), (467, 468, 180, 179), (468, 469, 181, 180), (469, 470, 182, 181), (470, 471, 183, 182), (471, 472, 184, 183), (472, 473, 185, 184), (473, 474, 186, 185), (474, 475, 187, 186), (475, 476, 188, 187), (476, 477, 189, 188), (477, 478, 190, 189), (479, 448, 161, 191), (478, 479, 191, 190), (128, 161, 160, 129), (129, 160, 162, 130), (130, 162, 163, 131), (131, 163, 164, 132), (132, 164, 165, 133), (133, 165, 166, 134), (134, 166, 167, 135), (135, 167, 168, 136), (136, 168, 169, 137), (137, 169, 170, 138), (138, 170, 171, 139), (139, 171, 172, 140), (140, 172, 173, 141), (141, 173, 174, 142), (142, 174, 175, 143), (143, 175, 176, 144), (144, 176, 177, 145), (145, 177, 178, 146), (146, 178, 179, 147), (147, 179, 180, 148), (148, 180, 181, 149), (149, 181, 182, 150), (150, 182, 183, 151), (151, 183, 184, 152), (152, 184, 185, 153), (153, 185, 186, 154), (154, 186, 187, 155), (155, 187, 188, 156), (156, 188, 189, 157), (157, 189, 190, 158), (158, 190, 191, 159), (159, 191, 161, 128), (289, 288, 225, 224), (290, 289, 224, 226), (291, 290, 226, 227), (292, 291, 227, 228), (293, 292, 228, 229), (294, 293, 229, 230), (295, 294, 230, 231), (296, 295, 231, 232), (297, 296, 232, 233), (298, 297, 233, 234), (299, 298, 234, 235), (300, 299, 235, 236), (301, 300, 236, 237), (302, 301, 237, 238), (303, 302, 238, 239), (304, 303, 239, 240), (305, 304, 240, 241), (306, 305, 241, 242), (307, 306, 242, 243), (308, 307, 243, 244), (309, 308, 244, 245), (310, 309, 245, 246), (311, 310, 246, 247), (312, 311, 247, 248), (313, 312, 248, 249), (314, 313, 249, 250), (315, 314, 250, 251), (316, 315, 251, 252), (317, 316, 252, 253), (318, 317, 253, 254), (288, 319, 255, 225), (319, 318, 254, 255), (225, 192, 193, 224), (224, 193, 194, 226), (226, 194, 195, 227), (227, 195, 196, 228), (228, 196, 197, 229), (229, 197, 198, 230), (230, 198, 199, 231), (231, 199, 200, 232), (232, 200, 201, 233), (233, 201, 202, 234), (234, 202, 203, 235), (235, 203, 204, 236), (236, 204, 205, 237), (237, 205, 206, 238), (238, 206, 207, 239), (239, 207, 208, 240), (240, 208, 209, 241), (241, 209, 210, 242), (242, 210, 211, 243), (243, 211, 212, 244), (244, 212, 213, 245), (245, 213, 214, 246), (246, 214, 215, 247), (247, 215, 216, 248), (248, 216, 217, 249), (249, 217, 218, 250), (250, 218, 219, 251), (251, 219, 220, 252), (252, 220, 221, 253), (253, 221, 222, 254), (254, 222, 223, 255), (255, 223, 192, 225), (145, 146, 210, 209), (144, 145, 209, 208), (143, 144, 208, 207), (142, 143, 207, 206), (141, 142, 206, 205), (140, 141, 205, 204), (139, 140, 204, 203), (138, 139, 203, 202), (137, 138, 202, 201), (136, 137, 201, 200), (135, 136, 200, 199), (134, 135, 199, 198), (133, 134, 198, 197), (132, 133, 197, 196), (131, 132, 196, 195), (130, 131, 195, 194), (146, 147, 211, 210), (147, 148, 212, 211), (148, 149, 213, 212), (149, 150, 214, 213), (150, 151, 215, 214), (151, 152, 216, 215), (152, 153, 217, 216), (129, 130, 194, 193), (128, 129, 193, 192), (159, 128, 192, 223), (158, 159, 223, 222), (157, 158, 222, 221), (156, 157, 221, 220), (155, 156, 220, 219), (154, 155, 219, 218), (153, 154, 218, 217), (413, 350, 351, 414), (414, 351, 320, 415), (412, 349, 350, 413), (411, 348, 349, 412), (410, 347, 348, 411), (409, 346, 347, 410), (408, 345, 346, 409), (407, 344, 345, 408), (406, 343, 344, 407), (405, 342, 343, 406), (404, 341, 342, 405), (403, 340, 341, 404), (402, 339, 340, 403), (401, 338, 339, 402), (400, 337, 338, 401), (399, 336, 337, 400), (398, 335, 336, 399), (397, 334, 335, 398), (396, 333, 334, 397), (395, 332, 333, 396), (394, 331, 332, 395), (393, 330, 331, 394), (392, 329, 330, 393), (391, 328, 329, 392), (390, 327, 328, 391), (389, 326, 327, 390), (388, 325, 326, 389), (387, 324, 325, 388), (386, 323, 324, 387), (385, 322, 323, 386), (384, 321, 322, 385), (415, 320, 321, 384), (446, 383, 382, 445), (447, 352, 383, 446), (445, 382, 381, 444), (444, 381, 380, 443), (443, 380, 379, 442), (442, 379, 378, 441), (441, 378, 377, 440), (440, 377, 376, 439), (439, 376, 375, 438), (438, 375, 374, 437), (437, 374, 373, 436), (436, 373, 372, 435), (435, 372, 371, 434), (434, 371, 370, 433), (433, 370, 369, 432), (432, 369, 368, 431), (431, 368, 367, 430), (430, 367, 366, 429), (429, 366, 365, 428), (428, 365, 364, 427), (427, 364, 363, 426), (426, 363, 362, 425), (425, 362, 361, 424), (424, 361, 360, 423), (423, 360, 359, 422), (422, 359, 358, 421), (421, 358, 357, 420), (420, 357, 356, 419), (419, 356, 355, 418), (418, 355, 354, 417), (417, 354, 353, 416), (416, 353, 352, 447), (256, 415, 384, 257), (257, 384, 385, 258), (258, 385, 386, 259), (259, 386, 387, 260), (260, 387, 388, 261), (261, 388, 389, 262), (262, 389, 390, 263), (263, 390, 391, 264), (264, 391, 392, 265), (265, 392, 393, 266), (266, 393, 394, 267), (267, 394, 395, 268), (268, 395, 396, 269), (269, 396, 397, 270), (270, 397, 398, 271), (271, 398, 399, 272), (272, 399, 400, 273), (273, 400, 401, 274), (274, 401, 402, 275), (275, 402, 403, 276), (276, 403, 404, 277), (277, 404, 405, 278), (278, 405, 406, 279), (279, 406, 407, 280), (280, 407, 408, 281), (281, 408, 409, 282), (282, 409, 410, 283), (283, 410, 411, 284), (284, 411, 412, 285), (285, 412, 413, 286), (287, 414, 415, 256), (286, 413, 414, 287), (289, 416, 447, 288), (290, 417, 416, 289), (291, 418, 417, 290), (292, 419, 418, 291), (293, 420, 419, 292), (294, 421, 420, 293), (295, 422, 421, 294), (296, 423, 422, 295), (297, 424, 423, 296), (298, 425, 424, 297), (299, 426, 425, 298), (300, 427, 426, 299), (301, 428, 427, 300), (302, 429, 428, 301), (303, 430, 429, 302), (304, 431, 430, 303), (305, 432, 431, 304), (306, 433, 432, 305), (307, 434, 433, 306), (308, 435, 434, 307), (309, 436, 435, 308), (310, 437, 436, 309), (311, 438, 437, 310), (312, 439, 438, 311), (313, 440, 439, 312), (314, 441, 440, 313), (315, 442, 441, 314), (316, 443, 442, 315), (317, 444, 443, 316), (318, 445, 444, 317), (288, 447, 446, 319), (319, 446, 445, 318), (286, 287, 479, 478), (287, 256, 448, 479), (285, 286, 478, 477), (284, 285, 477, 476), (283, 284, 476, 475), (282, 283, 475, 474), (281, 282, 474, 473), (280, 281, 473, 472), (279, 280, 472, 471), (278, 279, 471, 470), (277, 278, 470, 469), (276, 277, 469, 468), (275, 276, 468, 467), (274, 275, 467, 466), (273, 274, 466, 465), (272, 273, 465, 464), (271, 272, 464, 463), (270, 271, 463, 462), (269, 270, 462, 461), (268, 269, 461, 460), (267, 268, 460, 459), (266, 267, 459, 458), (265, 266, 458, 457), (264, 265, 457, 456), (263, 264, 456, 455), (262, 263, 455, 454), (261, 262, 454, 453), (260, 261, 453, 452), (259, 260, 452, 451), (258, 259, 451, 450), (257, 258, 450, 449), (256, 257, 449, 448)])
me_cylinder_000.polygons.foreach_set('use_smooth', [True] * 480)
me_cylinder_000.use_remesh_preserve_volume = False
me_cylinder_000.use_remesh_preserve_attributes = False
me_cylinder_000.use_mirror_vertex_groups = False
me_cylinder_000.update()
me_cube_001 = bpy.data.meshes.new('Cube.001')
me_cube_001.from_pydata([(-1.0, -0.7828, -1.0), (-1.0, -0.7828, 1.0), (-1.0, 1.217, -1.0), (-1.0, 1.217, 1.0), (1.0, -0.7828, -1.0), (1.0, -0.7828, 1.0), (1.0, 1.217, -1.0), (1.0, 1.217, 1.0), (-1.0, -0.3596, -0.5), (-1.0, -0.2314, 0.0), (-1.0, -0.3596, 0.5), (-1.0, 1.64, 0.5), (-1.0, 1.769, 0.0), (-1.0, 1.64, -0.5), (1.0, 1.64, 0.5), (1.0, 1.769, 0.0), (1.0, 1.64, -0.5), (1.0, -0.3596, 0.5), (1.0, -0.2314, 0.0), (1.0, -0.3596, -0.5), (-0.3333, 1.217, 1.0), (0.3333, 1.217, 1.0), (0.3333, 1.217, -1.0), (-0.3333, 1.217, -1.0), (0.3333, -0.7828, 1.0), (-0.3333, -0.7828, 1.0), (-0.3333, -0.7828, -1.0), (0.3333, -0.7828, -1.0), (-0.3333, -0.5768, 0.5), (0.3333, -0.5768, 0.5), (-0.3333, -0.4486, 0.0), (0.3333, -0.4486, 0.0), (-0.3333, -0.5768, -0.5), (0.3333, -0.5768, -0.5), (0.3333, 1.423, 0.5), (-0.3333, 1.423, 0.5), (0.3333, 1.551, 0.0), (-0.3333, 1.551, 0.0), (0.3333, 1.423, -0.5), (-0.3333, 1.423, -0.5)], [], [(8, 13, 2, 0), (38, 16, 6, 22), (16, 19, 4, 6), (32, 8, 0, 26), (27, 22, 6, 4), (25, 20, 3, 1), (25, 1, 10, 28), (28, 10, 9, 30), (30, 9, 8, 32), (7, 5, 17, 14), (14, 17, 18, 15), (15, 18, 19, 16), (21, 7, 14, 34), (34, 14, 15, 36), (36, 15, 16, 38), (1, 3, 11, 10), (10, 11, 12, 9), (9, 12, 13, 8), (12, 37, 39, 13), (37, 36, 38, 39), (11, 35, 37, 12), (35, 34, 36, 37), (3, 20, 35, 11), (20, 21, 34, 35), (18, 31, 33, 19), (31, 30, 32, 33), (17, 29, 31, 18), (29, 28, 30, 31), (5, 24, 29, 17), (24, 25, 28, 29), (5, 7, 21, 24), (24, 21, 20, 25), (0, 2, 23, 26), (26, 23, 22, 27), (19, 33, 27, 4), (33, 32, 26, 27), (13, 39, 23, 2), (39, 38, 22, 23)])
me_cube_001.polygons.foreach_set('use_smooth', [True] * 38)
me_cube_001.use_remesh_preserve_volume = False
me_cube_001.use_remesh_preserve_attributes = False
me_cube_001.use_mirror_vertex_groups = False
me_cube_001.update()
me_cube_004 = bpy.data.meshes.new('Cube.004')
me_cube_004.from_pydata([(-1.067, -1.0, -0.3303), (-0.9991, -1.074, 0.3238), (-1.011, 1.039, -0.3363), (-0.9991, 0.926, 0.3238), (1.007, -1.014, -0.3307), (1.001, -1.074, 0.3238), (1.063, 1.025, -0.3367), (1.001, 0.926, 0.3238), (0.0008962, 1.024, 0.3369), (0.02872, 1.122, -0.3201), (0.0008962, -1.074, 0.3238), (-0.02965, -1.007, -0.3305), (0.5009, 1.006, 0.3346), (0.4896, -0.9817, -0.3253), (0.5468, 1.102, -0.3231), (0.5009, -1.043, 0.328), (-0.4902, 1.11, -0.3229), (-0.4991, -1.043, 0.328), (-0.4991, 1.006, 0.3346), (-0.5474, -0.9747, -0.3251)], [], [(10, 17, 19, 11), (18, 8, 9, 16), (13, 14, 6, 4), (17, 18, 3, 1), (18, 16, 2, 3), (3, 2, 0, 1), (4, 6, 7, 5), (1, 0, 19, 17), (7, 6, 14, 12), (15, 12, 8, 10), (19, 16, 9, 11), (5, 7, 12, 15), (8, 12, 14, 9), (15, 10, 11, 13), (11, 9, 14, 13), (0, 2, 16, 19), (10, 8, 18, 17), (15, 13, 4, 5)])
_k = set([(0, 1), (0, 2), (0, 19), (1, 3), (1, 17), (2, 3), (2, 16), (3, 18), (4, 5), (4, 6), (4, 13), (5, 7), (5, 15), (6, 7), (6, 14), (7, 12), (8, 9), (8, 10), (8, 12), (8, 18), (9, 11), (9, 14), (9, 16), (10, 11), (10, 15), (10, 17), (11, 13), (11, 19), (12, 14), (12, 15), (13, 14), (13, 15), (16, 18), (16, 19), (17, 18), (17, 19)])
me_cube_004.attributes.new('sharp_edge', 'BOOLEAN', 'EDGE').data.foreach_set('value', [ (min(e.vertices), max(e.vertices)) in _k for e in me_cube_004.edges])
me_cube_004.use_remesh_preserve_volume = False
me_cube_004.use_remesh_preserve_attributes = False
me_cube_004.use_mirror_vertex_groups = False
me_cube_004.update()

# ---- objects
ob_scope = bpy.data.objects.new('Scope', me_cylinder)
ob_scopeholder = bpy.data.objects.new('ScopeHolder', me_cube)
ob_sniperrifle = bpy.data.objects.new('SniperRifle', me_cube_000)
ob_sniperbarrel = bpy.data.objects.new('SniperBarrel', me_cylinder_000)
ob_snipertrigger = bpy.data.objects.new('SniperTrigger', me_cube_001)
ob_sniperclip = bpy.data.objects.new('SniperClip', me_cube_004)

# ---- transforms, parenting, visibility, modifiers, constraints
ob_scope.location = (-0.802, -0.2803, 1.624)
ob_scope.rotation_euler = (1.571, 0.0, 0.0)
ob_scope.scale = (0.01531, 0.01531, 0.1004)
ob_scope.lineart.crease_threshold = 0.0
ob_scopeholder.location = (-0.8024, -0.2774, 1.578)
ob_scopeholder.scale = (0.015, 0.1, 0.015)
ob_scopeholder.lineart.crease_threshold = 0.0
ob_sniperrifle.location = (-0.8008, -0.2028, 1.561)
ob_sniperrifle.scale = (0.02, 0.095, 0.045)
ob_sniperrifle.lineart.crease_threshold = 0.0
ob_sniperbarrel.location = (-0.8026, -0.7756, 1.577)
ob_sniperbarrel.rotation_euler = (1.571, 0.0, 0.0)
ob_sniperbarrel.scale = (0.01127, 0.01127, 0.0809)
ob_sniperbarrel.lineart.crease_threshold = 0.0
ob_snipertrigger.location = (-0.8003, -0.1922, 1.521)
ob_snipertrigger.scale = (0.01, 0.006798, 0.01)
ob_snipertrigger.lineart.crease_threshold = 0.0
ob_sniperclip.location = (-0.8, -0.2595, 1.505)
ob_sniperclip.rotation_euler = (-0.1511, -0.006251, -0.01161)
ob_sniperclip.scale = (0.015, 0.03, 0.05)
ob_sniperclip.lineart.crease_threshold = 0.0

# ---- collection membership
col_collection_1.objects.link(ob_scope)
col_collection_1.objects.link(ob_scopeholder)
col_collection_1.objects.link(ob_sniperrifle)
col_collection_1.objects.link(ob_sniperbarrel)
col_collection_1.objects.link(ob_snipertrigger)
col_collection_1.objects.link(ob_sniperclip)

# ---- scene / render settings (as saved in the file)
scene.frame_start = 1; scene.frame_end = 250; scene.frame_set(1)
scene.render.engine = 'BLENDER_EEVEE_NEXT'
scene.render.resolution_percentage = 50
scene.render.fps = 30
scene.render.dither_intensity = 0.0
scene.cycles.use_denoising = False
scene.cycles.samples = 10
scene.cycles.sampling_pattern = 'TABULATED_SOBOL'
scene.cycles.light_sampling_threshold = 0.0
scene.cycles.use_adaptive_sampling = False
scene.cycles.use_light_tree = False
scene.cycles.blur_glossy = 0.0
scene.cycles.pixel_filter_type = 'GAUSSIAN'
scene.cycles.sample_clamp_indirect = 0.0
scene.view_settings.view_transform = 'Standard'
bpy.context.view_layer.update()

# ---- added for rendering (the .blend has no active camera and no usable light): camera, sun
cam_auto = bpy.data.cameras.new('AutoCamera')
cam_auto.lens = 50.0
cam_auto.sensor_width = 36.0
cam_auto.clip_end = 1000.0
ob_auto_camera = bpy.data.objects.new('AutoCamera', cam_auto)
scene.collection.objects.link(ob_auto_camera)
ob_auto_camera.location = (0.223427, -1.71698, 2.36954)
ob_auto_camera.rotation_euler = (1.09748, -7.21219e-08, 0.694738)
scene.camera = ob_auto_camera
light_auto_sun = bpy.data.lights.new('AutoSun', 'SUN')
light_auto_sun.energy = 3.0
light_auto_sun.angle = 0.0523599
ob_auto_sun = bpy.data.objects.new('AutoSun', light_auto_sun)
scene.collection.objects.link(ob_auto_sun)
ob_auto_sun.rotation_euler = (0.872665, 0.174533, 0.523599)
bpy.context.view_layer.update()
